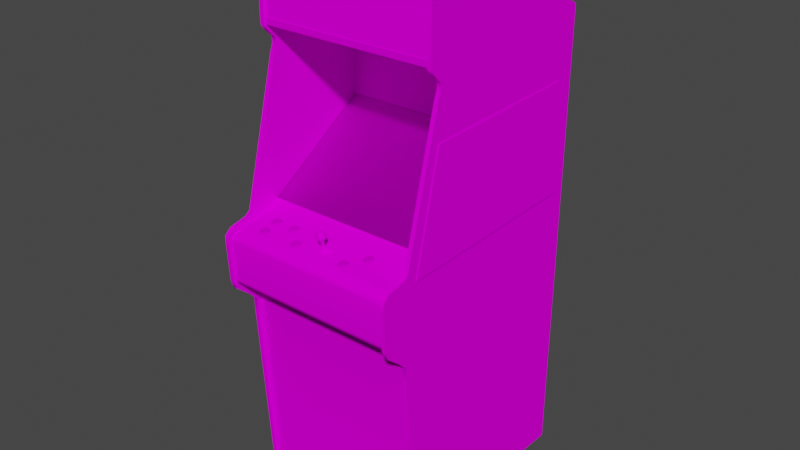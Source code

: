 # Source: junofrst_1.blend  (saved by Blender 2.93.20; exported with 4.5.12 LTS)
import bpy
from mathutils import Matrix  # noqa: F401  (used for matrix-valued properties, if any)

bpy.ops.wm.read_factory_settings(use_empty=True)
scene = bpy.context.scene
scene.name = 'Scene'

# ---- images (referenced by path relative to the original .blend; pixels are not part of the script)
import os
ASSET_DIR = os.environ.get("B2B_ASSET_DIR", "")  # directory of the original .blend (textures are referenced by path, not embedded)
HERE = os.path.dirname(os.path.abspath(__file__))  # packed textures are extracted next to this script under _unpacked/

def load_image(name, relpath, width, height, colorspace="sRGB"):
    """Load a texture the original file referenced (path relative to the .blend, or extracted next to this script)."""
    p = next((c for c in (os.path.join(HERE, relpath), os.path.join(ASSET_DIR, relpath)) if relpath and os.path.exists(c)), "")
    if p:
        img = bpy.data.images.load(p, check_existing=True)
        img.name = name
    else:  # same state as the original file: an image datablock whose file is absent (Cycles renders it pink)
        img = bpy.data.images.new(name, width, height)
        img.source = "FILE"
        img.filepath = "//" + (relpath or name)
    img.colorspace_settings.name = colorspace
    return img
img_junofrstmarqueemap_tiff = load_image('junofrstmarqueemap.TIFF', 'junofrstmarqueemap.TIFF', 1024, 1024, 'sRGB')
img_junofrstmonitormap_tiff = load_image('junofrstmonitormap.TIFF', 'junofrstmonitormap.TIFF', 1024, 1024, 'sRGB')
img_junofrstbezelglassblack_tiff = load_image('junofrstbezelglassblack.TIFF', 'junofrstbezelglassblack.TIFF', 1024, 1024, 'sRGB')
img_junofrstallmap_tiff = load_image('junofrstallmap.TIFF', 'junofrstallmap.TIFF', 1024, 1024, 'sRGB')
img_junofrstbezelmap_tiff = load_image('junofrstbezelmap.TIFF', 'junofrstbezelmap.TIFF', 1024, 1024, 'sRGB')
img_junofrstredbuttonmap_tiff = load_image('junofrstredbuttonmap.TIFF', 'junofrstredbuttonmap.TIFF', 1024, 1024, 'sRGB')

# ---- materials (node trees are filled in below, after node groups)
mat_junofrstmarquee = bpy.data.materials.new('junofrstmarquee')
mat_junofrstmarquee.use_transparent_shadow = False
mat_junofrstmarquee.roughness = 0.8807
mat_junofrstmarquee.specular_intensity = 0.0
mat_junofrstmonitor = bpy.data.materials.new('junofrstmonitor')
mat_junofrstmonitor.use_transparent_shadow = False
mat_junofrstmonitor.roughness = 0.8807
mat_junofrstmonitor.specular_intensity = 0.0
mat_junofrstbezelglass = bpy.data.materials.new('junofrstbezelglass')
mat_junofrstbezelglass.use_transparent_shadow = False
mat_junofrstbezelglass.roughness = 0.8807
mat_junofrstbezelglass.specular_intensity = 0.0
mat_junofrstall = bpy.data.materials.new('junofrstall')
mat_junofrstall.use_transparent_shadow = False
mat_junofrstall.roughness = 0.8807
mat_junofrstall.specular_intensity = 0.0
mat_junofrstbezel = bpy.data.materials.new('junofrstbezel')
mat_junofrstbezel.use_transparent_shadow = False
mat_junofrstbezel.roughness = 0.8807
mat_junofrstbezel.specular_intensity = 0.0
mat_junofrstredbutton = bpy.data.materials.new('junofrstredbutton')
mat_junofrstredbutton.use_transparent_shadow = False
mat_junofrstredbutton.roughness = 0.8807
mat_junofrstredbutton.specular_intensity = 0.0

# ---- node groups
ng_auto_smooth = bpy.data.node_groups.new('Auto Smooth', 'GeometryNodeTree')
_s = ng_auto_smooth.interface.new_socket(name='Geometry', in_out='OUTPUT', socket_type='NodeSocketGeometry')
_s = ng_auto_smooth.interface.new_socket(name='Geometry', in_out='INPUT', socket_type='NodeSocketGeometry')
_s = ng_auto_smooth.interface.new_socket(name='Angle', in_out='INPUT', socket_type='NodeSocketFloat')
_s.subtype = 'ANGLE'
_s.min_value = 0.0
_s.max_value = 3.142
ng_auto_smooth.is_modifier = True
_N = ng_auto_smooth.nodes; _L = ng_auto_smooth.links
n0 = _N.new('NodeGroupOutput'); n0.name = 'Group Output'; n0.location = (480, -100)
n1 = _N.new('NodeGroupInput'); n1.name = 'Group Input'; n1.location = (-420, -300)
n2 = _N.new('NodeGroupInput'); n2.name = 'Group Input.001'; n2.location = (-60, -100)
n3 = _N.new('GeometryNodeSetShadeSmooth'); n3.name = 'Set Shade Smooth'; n3.location = (120, -100)
n3.domain = 'EDGE'
n4 = _N.new('GeometryNodeSetShadeSmooth'); n4.name = 'Set Shade Smooth.001'; n4.location = (300, -100)
n5 = _N.new('GeometryNodeInputMeshEdgeAngle'); n5.name = 'Edge Angle'; n5.location = (-420, -220)
n6 = _N.new('GeometryNodeInputEdgeSmooth'); n6.name = 'Is Edge Smooth'; n6.location = (-60, -160)
n7 = _N.new('GeometryNodeInputShadeSmooth'); n7.name = 'Is Face Smooth'; n7.location = (-240, -340)
n8 = _N.new('FunctionNodeBooleanMath'); n8.name = 'Boolean Math'; n8.location = (-60, -220)
n9 = _N.new('FunctionNodeCompare'); n9.name = 'Compare'; n9.location = (-240, -180)
n9.operation = 'LESS_EQUAL'
_L.new(n5.outputs[0], n9.inputs[0])
_L.new(n4.outputs[0], n0.inputs[0])
_L.new(n1.outputs[1], n9.inputs[1])
_L.new(n9.outputs[0], n8.inputs[0])
_L.new(n7.outputs[0], n8.inputs[1])
_L.new(n2.outputs[0], n3.inputs[0])
_L.new(n6.outputs[0], n3.inputs[1])
_L.new(n3.outputs[0], n4.inputs[0])
_L.new(n8.outputs[0], n3.inputs[2])
n0.is_active_output = True

# ---- material node trees
mat_junofrstmarquee.use_nodes = True; mat_junofrstmarquee.node_tree.nodes.clear()
_N = mat_junofrstmarquee.node_tree.nodes; _L = mat_junofrstmarquee.node_tree.links
n0 = _N.new('ShaderNodeBsdfPrincipled'); n0.name = 'Principled BSDF'; n0.location = (10, 300)
n0.distribution = 'GGX'
n0.subsurface_method = 'BURLEY'
n0.inputs[2].default_value = 0.8807
n0.inputs[3].default_value = 1.45
n0.inputs[13].default_value = 0.0
n0.inputs[27].default_value = (0.0, 0.0, 0.0, 1.0)
n0.inputs[28].default_value = 1.0
n1 = _N.new('ShaderNodeOutputMaterial'); n1.name = 'Material Output'; n1.location = (300, 300)
n2 = _N.new('ShaderNodeTexImage'); n2.name = 'Image Texture'; n2.location = (-300, 600)
n2.image = img_junofrstmarqueemap_tiff
_L.new(n0.outputs[0], n1.inputs[0])
_L.new(n2.outputs[0], n0.inputs[0])
n1.is_active_output = True
mat_junofrstmonitor.use_nodes = True; mat_junofrstmonitor.node_tree.nodes.clear()
_N = mat_junofrstmonitor.node_tree.nodes; _L = mat_junofrstmonitor.node_tree.links
n0 = _N.new('ShaderNodeBsdfPrincipled'); n0.name = 'Principled BSDF'; n0.location = (10, 300)
n0.distribution = 'GGX'
n0.subsurface_method = 'BURLEY'
n0.inputs[2].default_value = 0.8807
n0.inputs[3].default_value = 1.45
n0.inputs[13].default_value = 0.0
n0.inputs[27].default_value = (0.0, 0.0, 0.0, 1.0)
n0.inputs[28].default_value = 1.0
n1 = _N.new('ShaderNodeOutputMaterial'); n1.name = 'Material Output'; n1.location = (300, 300)
n2 = _N.new('ShaderNodeTexImage'); n2.name = 'Image Texture'; n2.location = (-300, 600)
n2.image = img_junofrstmonitormap_tiff
_L.new(n0.outputs[0], n1.inputs[0])
_L.new(n2.outputs[0], n0.inputs[0])
n1.is_active_output = True
mat_junofrstbezelglass.use_nodes = True; mat_junofrstbezelglass.node_tree.nodes.clear()
_N = mat_junofrstbezelglass.node_tree.nodes; _L = mat_junofrstbezelglass.node_tree.links
n0 = _N.new('ShaderNodeBsdfPrincipled'); n0.name = 'Principled BSDF'; n0.location = (10, 300)
n0.distribution = 'GGX'
n0.subsurface_method = 'BURLEY'
n0.inputs[2].default_value = 0.8807
n0.inputs[3].default_value = 1.45
n0.inputs[4].default_value = 0.2
n0.inputs[13].default_value = 0.0
n0.inputs[27].default_value = (0.0, 0.0, 0.0, 1.0)
n0.inputs[28].default_value = 1.0
n1 = _N.new('ShaderNodeOutputMaterial'); n1.name = 'Material Output'; n1.location = (300, 300)
n2 = _N.new('ShaderNodeTexImage'); n2.name = 'Image Texture'; n2.location = (-300, 600)
n2.image = img_junofrstbezelglassblack_tiff
_L.new(n0.outputs[0], n1.inputs[0])
_L.new(n2.outputs[0], n0.inputs[0])
n1.is_active_output = True
mat_junofrstall.use_nodes = True; mat_junofrstall.node_tree.nodes.clear()
_N = mat_junofrstall.node_tree.nodes; _L = mat_junofrstall.node_tree.links
n0 = _N.new('ShaderNodeBsdfPrincipled'); n0.name = 'Principled BSDF'; n0.location = (10, 300)
n0.distribution = 'GGX'
n0.subsurface_method = 'BURLEY'
n0.inputs[2].default_value = 0.8807
n0.inputs[3].default_value = 1.45
n0.inputs[13].default_value = 0.0
n0.inputs[27].default_value = (0.0, 0.0, 0.0, 1.0)
n0.inputs[28].default_value = 1.0
n1 = _N.new('ShaderNodeOutputMaterial'); n1.name = 'Material Output'; n1.location = (300, 300)
n2 = _N.new('ShaderNodeTexImage'); n2.name = 'Image Texture'; n2.location = (-300, 600)
n2.image = img_junofrstallmap_tiff
_L.new(n0.outputs[0], n1.inputs[0])
_L.new(n2.outputs[0], n0.inputs[0])
n1.is_active_output = True
mat_junofrstbezel.use_nodes = True; mat_junofrstbezel.node_tree.nodes.clear()
_N = mat_junofrstbezel.node_tree.nodes; _L = mat_junofrstbezel.node_tree.links
n0 = _N.new('ShaderNodeBsdfPrincipled'); n0.name = 'Principled BSDF'; n0.location = (10, 300)
n0.distribution = 'GGX'
n0.subsurface_method = 'BURLEY'
n0.inputs[2].default_value = 0.8807
n0.inputs[3].default_value = 1.45
n0.inputs[13].default_value = 0.0
n0.inputs[27].default_value = (0.0, 0.0, 0.0, 1.0)
n0.inputs[28].default_value = 1.0
n1 = _N.new('ShaderNodeOutputMaterial'); n1.name = 'Material Output'; n1.location = (300, 300)
n2 = _N.new('ShaderNodeTexImage'); n2.name = 'Image Texture'; n2.location = (-300, 600)
n2.image = img_junofrstbezelmap_tiff
_L.new(n0.outputs[0], n1.inputs[0])
_L.new(n2.outputs[0], n0.inputs[0])
n1.is_active_output = True
mat_junofrstredbutton.use_nodes = True; mat_junofrstredbutton.node_tree.nodes.clear()
_N = mat_junofrstredbutton.node_tree.nodes; _L = mat_junofrstredbutton.node_tree.links
n0 = _N.new('ShaderNodeBsdfPrincipled'); n0.name = 'Principled BSDF'; n0.location = (10, 300)
n0.distribution = 'GGX'
n0.subsurface_method = 'BURLEY'
n0.inputs[2].default_value = 0.8807
n0.inputs[3].default_value = 1.45
n0.inputs[4].default_value = 0.7
n0.inputs[13].default_value = 0.0
n0.inputs[27].default_value = (0.0, 0.0, 0.0, 1.0)
n0.inputs[28].default_value = 1.0
n1 = _N.new('ShaderNodeOutputMaterial'); n1.name = 'Material Output'; n1.location = (300, 300)
n2 = _N.new('ShaderNodeTexImage'); n2.name = 'Image Texture'; n2.location = (-300, 600)
n2.image = img_junofrstredbuttonmap_tiff
_L.new(n0.outputs[0], n1.inputs[0])
_L.new(n2.outputs[0], n0.inputs[0])
n1.is_active_output = True

# ---- world
world_world = bpy.data.worlds.new('World'); scene.world = world_world
world_world.use_nodes = True; world_world.node_tree.nodes.clear()
_N = world_world.node_tree.nodes; _L = world_world.node_tree.links
n0 = _N.new('ShaderNodeOutputWorld'); n0.name = 'World Output'; n0.location = (300, 300)
n1 = _N.new('ShaderNodeBackground'); n1.name = 'Background'; n1.location = (10, 300)
n1.inputs[0].default_value = (0.05088, 0.05088, 0.05088, 1.0)
_L.new(n1.outputs[0], n0.inputs[0])
n0.is_active_output = True
world_world.color = (0.05088, 0.05088, 0.05088)
world_world.use_sun_shadow = False
world_world.sun_shadow_jitter_overblur = 0.0

# ---- meshes
me_junofrst = bpy.data.meshes.new('junofrst')
me_junofrst.from_pydata([(0.3175, 0.571, -0.1503), (0.09972, 0.6408, -0.1511), (0.09972, 0.571, -0.1503), (0.3175, 0.6408, -0.1511), (-0.07863, 0.0525, -0.2159), (0.02946, 0.05559, -0.2144), (0.02946, 0.1162, -0.3178), (-0.07747, -0.0166, -0.1171), (0.02946, -0.01583, -0.1155), (0.1364, 0.1135, -0.3174), (-0.07747, 0.1135, -0.3174), (0.1364, -0.0166, -0.1171), (0.1376, 0.0525, -0.2159), (0.1337, 0.1486, -0.38), (-0.07477, -0.06023, -0.0584), (0.02946, -0.06139, -0.05531), (-0.1423, -0.01738, -0.1206), (-0.07477, 0.1486, -0.38), (0.02946, 0.1513, -0.3819), (0.02946, 0.1506, -0.3823), (0.1337, 0.1482, -0.38), (-0.145, 0.04902, -0.2171), (-0.145, 0.04825, -0.2175), (-0.1423, 0.1092, -0.3163), (0.1337, -0.06023, -0.0584), (0.02946, -0.06177, -0.0557), (-0.07477, -0.06061, -0.0584), (0.2009, 0.1096, -0.3159), (0.2036, 0.04902, -0.2171), (0.2036, 0.04825, -0.2175), (0.2009, -0.01776, -0.1209), (0.2009, 0.1092, -0.3163), (-0.1335, 0.1428, -0.3723), (-0.07477, 0.1482, -0.38), (-0.1423, 0.1096, -0.3159), (0.1337, -0.06061, -0.0584), (0.2009, -0.01738, -0.1206), (0.1924, -0.05637, -0.06689), (-0.1335, -0.05637, -0.06689), (-0.1423, -0.01776, -0.1209), (0.1924, 0.1428, -0.3723), (0.1924, 0.1424, -0.3723), (-0.1335, -0.05598, -0.06651), (-0.1335, 0.1424, -0.3723), (0.1924, -0.05598, -0.06651), (0.3202, -0.05675, -0.03292), (-0.2697, 0.1907, -0.4101), (-0.2697, -0.05675, -0.03292), (0.3202, 0.1907, -0.4101), (-0.2856, 0.5219, -0.7135), (-0.2856, -1.028, 0.02151), (-0.2713, -0.05675, 0.05973), (-0.2856, -0.3586, 0.06552), (-0.2856, 0.7088, -0.0306), (-0.2713, 0.7744, -0.2256), (-0.2713, -0.3254, 0.09834), (-0.2856, 0.4096, -0.06342), (-0.2713, -0.1336, 0.1613), (-0.2713, -0.07065, 0.07633), (-0.2856, -0.2625, 0.1532), (-0.2856, -0.07065, 0.07633), (-0.2713, 0.4536, -0.07191), (-0.2713, 0.4783, -0.0445), (-0.2713, 0.7304, -0.0445), (-0.2856, -0.1336, 0.1613), (-0.2856, 0.7304, -0.0445), (-0.2713, 0.7088, -0.0306), (-0.2713, -0.3586, 0.06552), (-0.2856, -0.3254, 0.09834), (-0.2713, -1.028, 0.02151), (-0.2713, -0.4081, 0.06282), (-0.2856, -0.4081, 0.06282), (-0.2713, 0.5219, -0.7135), (-0.2713, -0.08416, 0.1396), (-0.2713, -1.044, -0.6973), (-0.2856, 0.7717, -0.2638), (-0.2856, 0.7744, -0.2256), (-0.2856, -0.08416, 0.1396), (-0.2856, 0.4536, -0.07191), (-0.2856, -1.044, -0.6973), (-0.2856, -0.05675, 0.05973), (-0.2713, 0.7717, -0.2638), (-0.2713, -0.2625, 0.1532), (-0.2856, 0.4972, -0.0306), (-0.2856, 0.4783, -0.0445), (-0.2856, -0.2872, 0.145), (-0.2713, -0.2872, 0.145), (-0.2713, 0.4972, -0.0306), (-0.2713, 0.4096, -0.06342), (-0.2856, 0.4316, -0.07191), (-0.2856, -0.1035, 0.1613), (-0.2713, 0.4316, -0.07191), (-0.2713, -0.1035, 0.1613), (0.3329, -1.028, 0.02151), (0.319, 0.5219, -0.7135), (0.319, -0.4081, 0.06282), (0.3329, 0.7717, -0.2638), (0.3329, -0.05675, 0.05973), (0.319, -0.3586, 0.06552), (0.319, -0.2872, 0.145), (0.3329, -0.3254, 0.09834), (0.319, -0.05675, 0.05973), (0.3329, -0.07065, 0.07633), (0.3329, -0.08416, 0.1396), (0.319, -0.07065, 0.07633), (0.319, 0.4536, -0.07191), (0.319, -0.08416, 0.1396), (0.3329, -0.1336, 0.1613), (0.3329, 0.4096, -0.06342), (0.3329, 0.4536, -0.07191), (0.319, -0.2625, 0.1532), (0.319, -0.3254, 0.09834), (0.319, 0.7304, -0.0445), (0.3329, 0.7088, -0.0306), (0.319, 0.7088, -0.0306), (0.3329, -0.3586, 0.06552), (0.3329, -0.4081, 0.06282), (0.3329, 0.5219, -0.7135), (0.3329, -1.044, -0.6973), (0.319, -1.028, 0.02151), (0.3329, 0.7744, -0.2256), (0.319, 0.7717, -0.2638), (0.319, 0.7744, -0.2256), (0.319, -0.1035, 0.1613), (0.319, 0.4316, -0.07191), (0.319, -1.044, -0.6973), (0.3329, 0.4316, -0.07191), (0.3329, 0.7304, -0.0445), (0.3329, -0.2625, 0.1532), (0.3329, 0.4783, -0.0445), (0.319, 0.4972, -0.0306), (0.319, 0.4783, -0.0445), (0.3329, -0.2872, 0.145), (0.3329, 0.4972, -0.0306), (0.319, 0.4096, -0.06342), (0.319, -0.1336, 0.1613), (0.3329, -0.1035, 0.1613), (0.3202, -0.06293, -0.03292), (-0.2697, 0.1845, -0.4101), (-0.2697, -0.06293, -0.03292), (0.3202, 0.1845, -0.4101), (-0.1188, -0.06911, 0.03001), (-0.1145, -0.06911, 0.03001), (-0.1138, -0.07065, 0.02344), (-0.1288, -0.07142, 0.04159), (-0.128, -0.07065, 0.03734), (-0.1335, -0.07335, 0.03464), (-0.09871, -0.07451, 0.04081), (-0.09987, -0.07335, 0.03464), (-0.1057, -0.07065, 0.03734), (-0.1057, -0.07258, 0.04545), (-0.1076, -0.07335, 0.04892), (-0.103, -0.07721, 0.05201), (-0.1304, -0.07721, 0.05201), (-0.1257, -0.07799, 0.05587), (-0.1226, -0.07374, 0.05162), (-0.1346, -0.07451, 0.04081), (-0.108, -0.07142, 0.02576), (-0.1076, -0.06988, 0.03387), (-0.1138, -0.07837, 0.0578), (-0.108, -0.07799, 0.05587), (-0.1107, -0.07374, 0.05162), (-0.1188, -0.07413, 0.05278), (-0.1199, -0.07065, 0.02344), (-0.1257, -0.07142, 0.02576), (-0.1226, -0.06949, 0.03116), (-0.1261, -0.06988, 0.03387), (-0.1188, -0.07104, 0.05355), (-0.128, -0.06949, 0.04622), (-0.1288, -0.06833, 0.04197), (-0.09987, -0.07606, 0.04661), (-0.1145, -0.07413, 0.05278), (-0.1076, -0.07027, 0.04969), (-0.1057, -0.06949, 0.04622), (-0.1076, -0.06679, 0.03464), (-0.1145, -0.06602, 0.03078), (-0.1261, -0.06679, 0.03464), (-0.1261, -0.07335, 0.04892), (-0.128, -0.07258, 0.04545), (-0.1335, -0.07606, 0.04661), (-0.1145, -0.07104, 0.05355), (-0.128, -0.06756, 0.03811), (-0.1049, -0.06833, 0.04197), (-0.1226, -0.07065, 0.0524), (-0.103, -0.0722, 0.02962), (-0.1107, -0.06949, 0.03116), (-0.1199, -0.07837, 0.0578), (-0.1304, -0.0722, 0.02962), (-0.1049, -0.07142, 0.04159), (-0.1226, -0.06602, 0.03194), (-0.1188, -0.06602, 0.03078), (-0.1107, -0.07065, 0.0524), (-0.1261, -0.07027, 0.04969), (-0.1107, -0.06602, 0.03194), (-0.1057, -0.06756, 0.03811), (-0.1995, -0.06756, 0.03811), (-0.179, -0.06679, 0.03464), (-0.2053, -0.07606, 0.04661), (-0.2022, -0.07721, 0.05201), (-0.1975, -0.07335, 0.04892), (-0.2002, -0.07142, 0.04159), (-0.1995, -0.07065, 0.03734), (-0.2053, -0.07335, 0.03464), (-0.1914, -0.07065, 0.02344), (-0.1971, -0.07142, 0.02576), (-0.1944, -0.06949, 0.03116), (-0.1906, -0.06911, 0.03001), (-0.1863, -0.06911, 0.03001), (-0.1852, -0.07065, 0.02344), (-0.1852, -0.07837, 0.0578), (-0.1794, -0.07799, 0.05587), (-0.1825, -0.07374, 0.05162), (-0.1944, -0.07374, 0.05162), (-0.1717, -0.07606, 0.04661), (-0.1705, -0.07451, 0.04081), (-0.1763, -0.07142, 0.04159), (-0.179, -0.07335, 0.04892), (-0.2064, -0.07451, 0.04081), (-0.1717, -0.07335, 0.03464), (-0.1748, -0.0722, 0.02962), (-0.179, -0.06988, 0.03387), (-0.1771, -0.07065, 0.03734), (-0.1975, -0.06679, 0.03464), (-0.1975, -0.06988, 0.03387), (-0.1906, -0.06602, 0.03078), (-0.1971, -0.07799, 0.05587), (-0.1914, -0.07837, 0.0578), (-0.1906, -0.07413, 0.05278), (-0.1794, -0.07142, 0.02576), (-0.179, -0.07027, 0.04969), (-0.1944, -0.07065, 0.0524), (-0.2002, -0.06833, 0.04197), (-0.1863, -0.06602, 0.03078), (-0.1825, -0.06602, 0.03194), (-0.1825, -0.06949, 0.03116), (-0.1863, -0.07413, 0.05278), (-0.1863, -0.07104, 0.05355), (-0.1771, -0.07258, 0.04545), (-0.1763, -0.06833, 0.04197), (-0.1995, -0.06949, 0.04622), (-0.1771, -0.06949, 0.04622), (-0.1944, -0.06602, 0.03194), (-0.1906, -0.07104, 0.05355), (-0.2022, -0.0722, 0.02962), (-0.1748, -0.07721, 0.05201), (-0.1995, -0.07258, 0.04545), (-0.1975, -0.07027, 0.04969), (-0.1771, -0.06756, 0.03811), (-0.1825, -0.07065, 0.0524), (-0.1995, -0.07914, 0.08675), (-0.1995, -0.08069, 0.09486), (-0.179, -0.08146, 0.09834), (-0.1971, -0.08262, 0.07401), (-0.2022, -0.08339, 0.07826), (-0.1975, -0.08146, 0.08251), (-0.1906, -0.08571, 0.1014), (-0.1944, -0.08532, 0.1003), (-0.1971, -0.08957, 0.1045), (-0.1771, -0.08378, 0.09409), (-0.179, -0.08455, 0.09756), (-0.1748, -0.08841, 0.1007), (-0.1825, -0.08069, 0.07981), (-0.179, -0.08146, 0.08251), (-0.1748, -0.08339, 0.07826), (-0.1717, -0.08725, 0.09525), (-0.1705, -0.08609, 0.08946), (-0.1763, -0.083, 0.08984), (-0.2022, -0.08841, 0.1007), (-0.1995, -0.08378, 0.09409), (-0.2002, -0.083, 0.08984), (-0.2064, -0.08609, 0.08946), (-0.1794, -0.08262, 0.07401), (-0.1852, -0.08223, 0.07208), (-0.1863, -0.0803, 0.07865), (-0.1944, -0.08069, 0.07981), (-0.1906, -0.0803, 0.07865), (-0.1914, -0.08223, 0.07208), (-0.1914, -0.08995, 0.1064), (-0.1852, -0.08995, 0.1064), (-0.1863, -0.08571, 0.1014), (-0.2053, -0.08455, 0.08328), (-0.1763, -0.07992, 0.09061), (-0.1825, -0.08532, 0.1003), (-0.1906, -0.08262, 0.1022), (-0.1794, -0.08957, 0.1045), (-0.1717, -0.08455, 0.08328), (-0.1995, -0.08223, 0.08598), (-0.1944, -0.0776, 0.08058), (-0.1944, -0.08223, 0.101), (-0.1975, -0.08146, 0.09834), (-0.1975, -0.08455, 0.09756), (-0.179, -0.07799, 0.08328), (-0.1771, -0.07914, 0.08675), (-0.1906, -0.07721, 0.07903), (-0.1771, -0.08223, 0.08598), (-0.1863, -0.08262, 0.1022), (-0.2053, -0.08725, 0.09525), (-0.2002, -0.07992, 0.09061), (-0.1863, -0.07721, 0.07903), (-0.1825, -0.0776, 0.08058), (-0.1975, -0.07799, 0.08328), (-0.1825, -0.08223, 0.101), (-0.1771, -0.08069, 0.09486), (-0.0601, -0.07721, 0.07903), (-0.05045, -0.07992, 0.09061), (-0.0601, -0.08571, 0.1014), (-0.06435, -0.08571, 0.1014), (-0.06551, -0.08995, 0.1064), (-0.07902, -0.08725, 0.09525), (-0.07593, -0.08841, 0.1007), (-0.07168, -0.08455, 0.09756), (-0.07361, -0.08223, 0.08598), (-0.07168, -0.08146, 0.08251), (-0.07593, -0.08339, 0.07826), (-0.05122, -0.08069, 0.09486), (-0.05122, -0.08378, 0.09409), (-0.05354, -0.08957, 0.1045), (-0.04852, -0.08841, 0.1007), (-0.05315, -0.08455, 0.09756), (-0.07361, -0.08378, 0.09409), (-0.0713, -0.08262, 0.07401), (-0.05354, -0.08262, 0.07401), (-0.05933, -0.08223, 0.07208), (-0.0601, -0.0803, 0.07865), (-0.05624, -0.08069, 0.07981), (-0.05315, -0.08146, 0.08251), (-0.05122, -0.08223, 0.08598), (-0.04543, -0.08455, 0.08328), (-0.05933, -0.08995, 0.1064), (-0.04427, -0.08609, 0.08946), (-0.07902, -0.08455, 0.08328), (-0.08018, -0.08609, 0.08946), (-0.07439, -0.083, 0.08984), (-0.06821, -0.08069, 0.07981), (-0.0601, -0.08262, 0.1022), (-0.07361, -0.07914, 0.08675), (-0.07168, -0.08146, 0.09834), (-0.05315, -0.07799, 0.08328), (-0.06435, -0.08262, 0.1022), (-0.06435, -0.0803, 0.07865), (-0.06551, -0.08223, 0.07208), (-0.07361, -0.08069, 0.09486), (-0.05122, -0.07914, 0.08675), (-0.05315, -0.08146, 0.09834), (-0.05624, -0.08532, 0.1003), (-0.04543, -0.08725, 0.09525), (-0.05045, -0.083, 0.08984), (-0.0713, -0.08957, 0.1045), (-0.04852, -0.08339, 0.07826), (-0.06821, -0.08532, 0.1003), (-0.06821, -0.0776, 0.08058), (-0.06821, -0.08223, 0.101), (-0.05624, -0.08223, 0.101), (-0.07439, -0.07992, 0.09061), (-0.06435, -0.07721, 0.07903), (-0.07168, -0.07799, 0.08328), (-0.05624, -0.0776, 0.08058), (0.1329, -0.08146, 0.09834), (0.1175, -0.08223, 0.101), (0.1372, -0.08339, 0.07826), (0.1325, -0.08262, 0.07401), (0.1294, -0.08069, 0.07981), (0.1144, -0.08146, 0.08251), (0.1175, -0.08069, 0.07981), (0.1148, -0.08262, 0.07401), (0.1256, -0.08571, 0.1014), (0.1213, -0.08571, 0.1014), (0.1206, -0.08995, 0.1064), (0.1098, -0.08339, 0.07826), (0.1067, -0.08455, 0.08328), (0.1125, -0.08223, 0.08598), (0.1329, -0.08146, 0.08251), (0.1403, -0.08725, 0.09525), (0.1414, -0.08609, 0.08946), (0.1356, -0.083, 0.08984), (0.1349, -0.08378, 0.09409), (0.1329, -0.08455, 0.09756), (0.1372, -0.08841, 0.1007), (0.1267, -0.08995, 0.1064), (0.1144, -0.08455, 0.09756), (0.1125, -0.08378, 0.09409), (0.1067, -0.08725, 0.09525), (0.1055, -0.08609, 0.08946), (0.1294, -0.0776, 0.08058), (0.1267, -0.08223, 0.07208), (0.1206, -0.08223, 0.07208), (0.1213, -0.0803, 0.07865), (0.1356, -0.07992, 0.09061), (0.1144, -0.07799, 0.08328), (0.1256, -0.07721, 0.07903), (0.1256, -0.0803, 0.07865), (0.1325, -0.08957, 0.1045), (0.1098, -0.08841, 0.1007), (0.1148, -0.08957, 0.1045), (0.1175, -0.08532, 0.1003), (0.1144, -0.08146, 0.09834), (0.1125, -0.08069, 0.09486), (0.1125, -0.07914, 0.08675), (0.1256, -0.08262, 0.1022), (0.1294, -0.08532, 0.1003), (0.1213, -0.08262, 0.1022), (0.1117, -0.083, 0.08984), (0.1349, -0.08223, 0.08598), (0.1329, -0.07799, 0.08328), (0.1403, -0.08455, 0.08328), (0.1175, -0.0776, 0.08058), (0.1213, -0.07721, 0.07903), (0.1117, -0.07992, 0.09061), (0.1349, -0.07914, 0.08675), (0.1349, -0.08069, 0.09486), (0.1294, -0.08223, 0.101), (0.1777, -0.06602, 0.03001), (0.1646, -0.06756, 0.03734), (0.185, -0.07027, 0.04892), (0.1696, -0.07065, 0.05162), (0.1816, -0.07374, 0.05085), (0.1816, -0.06949, 0.03039), (0.185, -0.06988, 0.03309), (0.1893, -0.0722, 0.02885), (0.1696, -0.06949, 0.03039), (0.1735, -0.06911, 0.02923), (0.1727, -0.07065, 0.02267), (0.1669, -0.07799, 0.0551), (0.1727, -0.07837, 0.05703), (0.1735, -0.07413, 0.05201), (0.1576, -0.07451, 0.04004), (0.1588, -0.07606, 0.04583), (0.1646, -0.07258, 0.04468), (0.1638, -0.07142, 0.04081), (0.1665, -0.06679, 0.03387), (0.1696, -0.06602, 0.03116), (0.1935, -0.07451, 0.04004), (0.1924, -0.07335, 0.03387), (0.187, -0.07065, 0.03657), (0.187, -0.07258, 0.04468), (0.185, -0.07335, 0.04815), (0.1893, -0.07721, 0.05124), (0.1847, -0.07142, 0.02499), (0.1669, -0.07142, 0.02499), (0.1696, -0.07374, 0.05085), (0.1777, -0.07104, 0.05278), (0.1816, -0.06602, 0.03116), (0.187, -0.06756, 0.03734), (0.187, -0.06949, 0.04545), (0.1619, -0.0722, 0.02885), (0.1588, -0.07335, 0.03387), (0.1646, -0.07065, 0.03657), (0.1847, -0.07799, 0.0551), (0.1777, -0.07413, 0.05201), (0.1789, -0.07837, 0.05703), (0.1665, -0.07027, 0.04892), (0.1735, -0.06602, 0.03001), (0.1777, -0.06911, 0.02923), (0.1877, -0.07142, 0.04081), (0.1665, -0.06988, 0.03309), (0.1877, -0.06833, 0.0412), (0.1646, -0.06949, 0.04545), (0.1619, -0.07721, 0.05124), (0.1789, -0.07065, 0.02267), (0.1924, -0.07606, 0.04583), (0.1665, -0.07335, 0.04815), (0.185, -0.06679, 0.03387), (0.1816, -0.07065, 0.05162), (0.1638, -0.06833, 0.0412), (0.1735, -0.07104, 0.05278), (0.3175, 0.5111, -0.03794), (0.3175, 0.7011, -0.04064), (-0.2728, 0.7011, -0.04064), (-0.2728, 0.5111, -0.03794), (0.3194, -1.025, 0.01032), (-0.2705, -1.025, 0.01032), (0.3194, -0.09034, 0.1088), (-0.2705, -0.06177, -0.01593), (-0.2705, -0.09034, 0.1088), (0.3194, -0.06177, -0.01593), (0.3194, -0.2513, 0.145), (0.3194, -0.1216, 0.1528), (0.3194, -0.342, 0.04892), (-0.2705, -0.342, 0.04892), (-0.2705, -0.1216, 0.1528), (-0.2705, -0.04363, -0.03639), (0.3194, -0.04363, -0.03639), (0.3194, -0.2695, 0.14), (-0.2705, -0.2513, 0.145), (-0.2705, -0.2695, 0.14), (0.3194, -0.09806, 0.14), (-0.2705, -0.09806, 0.14), (0.04336, -0.07644, 0.07672), (0.0449, -0.0749, 0.07015), (0.0422, -0.07297, 0.07093), (0.02058, -0.07335, 0.06398), (0.01865, -0.0749, 0.07015), (0.02135, -0.07297, 0.07093), (0.02483, -0.03629, 0.06745), (0.01981, -0.03745, 0.07208), (0.01788, -0.03127, 0.07286), (0.04452, -0.02124, 0.08328), (0.04297, -0.02008, 0.0771), (0.03873, -0.01622, 0.08058), (0.04413, -0.03745, 0.07208), (0.04567, -0.039, 0.07903), (0.04181, -0.04363, 0.07788), (0.02406, -0.03629, 0.0937), (0.03178, -0.03668, 0.09602), (0.03178, -0.0305, 0.09718), (0.03178, -0.01853, 0.07093), (0.0256, -0.01892, 0.07247), (0.02792, -0.01545, 0.07749), (0.0256, -0.02394, 0.09409), (0.03178, -0.02433, 0.09563), (0.03178, -0.01892, 0.09216), (0.04336, -0.07335, 0.06398), (0.03834, -0.0722, 0.05935), (0.03718, -0.07065, 0.06205), (0.02058, -0.07644, 0.07672), (0.02521, -0.0776, 0.08135), (0.02676, -0.0749, 0.07942), (0.04181, -0.04363, 0.08367), (0.01788, -0.039, 0.07903), (0.01981, -0.04054, 0.08598), (0.01788, -0.03513, 0.0883), (0.01595, -0.0332, 0.08058), (0.02367, -0.01699, 0.08444), (0.02483, -0.01622, 0.08058), (0.02097, -0.02008, 0.0771), (0.04567, -0.03127, 0.07286), (0.03178, -0.02317, 0.06707), (0.0395, -0.03012, 0.09486), (0.04529, -0.0251, 0.0744), (0.04722, -0.02703, 0.08212), (0.04761, -0.0332, 0.08058), (0.03178, -0.07065, 0.0605), (0.02714, -0.07297, 0.07093), (0.02792, -0.07335, 0.07286), (0.02637, -0.04672, 0.08058), (0.03641, -0.07297, 0.07093), (0.03564, -0.0722, 0.06861), (0.0229, -0.07413, 0.07595), (0.0256, -0.04594, 0.07749), (0.0368, -0.0417, 0.06938), (0.03178, -0.04131, 0.06822), (0.03178, -0.03591, 0.06552), (0.03178, -0.07181, 0.05741), (0.02521, -0.0722, 0.05935), (0.02676, -0.07065, 0.06205), (0.0229, -0.07721, 0.05355), (0.01595, -0.07914, 0.06012), (0.01749, -0.07567, 0.06166), (0.03178, -0.07799, 0.08328), (0.03834, -0.0776, 0.08135), (0.03718, -0.0749, 0.07942), (0.04104, -0.08493, 0.08405), (0.04761, -0.08339, 0.07749), (0.04645, -0.07953, 0.07788), (0.03873, -0.0417, 0.09061), (0.03178, -0.04247, 0.09255), (0.03178, -0.04633, 0.08753), (0.02174, -0.04363, 0.07788), (0.02328, -0.04479, 0.08289), (0.03834, -0.02394, 0.09409), (0.04452, -0.02664, 0.08946), (0.04181, -0.02124, 0.08907), (0.04104, -0.07413, 0.07595), (0.03873, -0.03629, 0.06745), (0.0395, -0.02394, 0.069), (0.03988, -0.02973, 0.06707), (0.03988, -0.01699, 0.08444), (0.02985, -0.01622, 0.0883), (0.0283, -0.01583, 0.08675), (0.02483, -0.01815, 0.0883), (0.02406, -0.03012, 0.09486), (0.01634, -0.02703, 0.08212), (0.01865, -0.02896, 0.08946), (0.02097, -0.02278, 0.08946), (0.02676, -0.0417, 0.06938), (0.03834, -0.01892, 0.07247), (0.03602, -0.01545, 0.07749), (0.03178, -0.0444, 0.07093), (0.03178, -0.07181, 0.06629), (0.02676, -0.04594, 0.08637), (0.0368, -0.04594, 0.08637), (0.03988, -0.03629, 0.0937), (0.0449, -0.039, 0.08675), (0.04567, -0.03282, 0.08868), (0.03564, -0.07335, 0.07286), (0.04027, -0.07413, 0.05548), (0.04645, -0.07567, 0.06166), (0.04761, -0.07914, 0.06012), (0.04876, -0.0776, 0.06977), (0.02328, -0.08107, 0.08367), (0.01749, -0.07953, 0.07788), (0.01595, -0.08339, 0.07749), (0.01518, -0.0776, 0.06977), (0.01904, -0.02124, 0.08328), (0.01865, -0.0251, 0.0744), (0.02406, -0.02973, 0.06707), (0.02328, -0.07413, 0.05548), (0.03178, -0.07374, 0.05355), (0.03178, -0.07683, 0.05124), (0.04104, -0.07721, 0.05355), (0.04027, -0.08107, 0.08367), (0.03178, -0.08146, 0.08598), (0.03178, -0.08532, 0.08637), (0.0229, -0.08493, 0.08405), (0.03178, -0.01545, 0.07672), (0.03409, -0.01506, 0.08482), (0.03371, -0.01506, 0.08598), (0.03564, -0.01583, 0.08675), (0.03757, -0.04672, 0.08058), (0.03487, -0.04749, 0.08289), (0.03409, -0.07374, 0.07479), (0.02328, -0.04247, 0.07286), (0.02483, -0.0417, 0.09061), (0.04066, -0.04247, 0.07286), (0.03602, -0.01892, 0.091), (0.03409, -0.01622, 0.0883), (0.01363, -0.08107, 0.069), (0.0229, -0.07181, 0.06591), (0.04992, -0.08107, 0.069), (0.04104, -0.07181, 0.06591), (0.03178, -0.07528, 0.08096), (0.03178, -0.02934, 0.06514), (0.02406, -0.02394, 0.069), (0.02753, -0.01545, 0.08482), (0.03409, -0.01467, 0.08135), (0.03178, -0.01429, 0.08058), (0.03178, -0.01429, 0.08289), (0.02946, -0.07374, 0.07479), (0.03178, -0.07374, 0.07517), (0.03409, -0.07181, 0.06707), (0.02792, -0.01892, 0.091), (0.02792, -0.0722, 0.06861), (0.02946, -0.07181, 0.06707), (0.03718, -0.01699, 0.08753), (0.02444, -0.07451, 0.05741), (0.03178, -0.07413, 0.05548), (0.02444, -0.08069, 0.08212), (0.01904, -0.07953, 0.07672), (0.01711, -0.0776, 0.06977), (0.04645, -0.0776, 0.06977), (0.04452, -0.07953, 0.07672), (0.03178, -0.08107, 0.08405), (0.01904, -0.07606, 0.06243), (0.04452, -0.07606, 0.06243), (0.03911, -0.07451, 0.05741), (0.03911, -0.08069, 0.08212), (0.0283, -0.01506, 0.08289), (0.02985, -0.01467, 0.08135), (0.03602, -0.01545, 0.08482), (0.03178, -0.01545, 0.08714), (0.03062, -0.01545, 0.08675), (0.02985, -0.01506, 0.08482), (0.02985, -0.01467, 0.08367), (0.03178, -0.04749, 0.08367), (0.02869, -0.04749, 0.08289), (0.03834, -0.04594, 0.07749), (0.02637, -0.04517, 0.0744), (0.02869, -0.04479, 0.07208), (0.03757, -0.04517, 0.0744), (0.03487, -0.04479, 0.07208), (0.03564, -0.01506, 0.08289), (0.03178, -0.0166, 0.08868), (0.03294, -0.01545, 0.08675), (0.03178, -0.01467, 0.08482), (0.03371, -0.01467, 0.08367), (0.03062, -0.01467, 0.08328), (0.03294, -0.01467, 0.08328), (0.02985, -0.01506, 0.08598), (0.3182, 0.3679, -0.407), (0.3182, 0.498, -0.03794), (0.3182, 0.1845, -0.407), (-0.2717, 0.3679, -0.407), (-0.2717, 0.1845, -0.407), (0.3182, 0.5196, -0.03562), (-0.2717, 0.5196, -0.03562), (-0.2717, 0.498, -0.03794), (0.3368, 0.2849, -0.06496), (0.3368, -0.0915, 0.02576), (0.3368, 0.3007, -0.651), (0.3368, -0.07297, -0.661), (-0.2717, 0.7566, -0.2653), (0.3186, 0.5003, -0.6738), (-0.2717, 0.7335, -0.2395), (0.3186, 0.7335, -0.2395), (0.3186, 0.7107, -0.03562), (-0.2717, 0.7594, -0.2279), (-0.2717, 0.7107, -0.03562), (-0.2717, 0.6991, -0.0696), (0.3186, 0.6991, -0.0696), (0.3186, 0.5092, -0.7054), (-0.2717, 0.5092, -0.7054), (0.3186, -1.05, -0.6823), (-0.2717, 0.5003, -0.6738), (-0.2717, -1.05, -0.6823), (0.3186, 0.6872, -0.03833), (-0.2717, 0.6872, -0.03833), (0.3186, 0.7594, -0.2279), (0.3186, 0.7566, -0.2653)], [], [(691, 681, 692, 693), (343, 352, 344, 318), (399, 376, 357, 410), (6, 10, 4, 5), (5, 4, 7, 8), (616, 591, 590, 592), (656, 657, 632, 631), (10, 6, 18, 17), (15, 24, 11, 8), (291, 292, 294, 262), (540, 574, 493, 541), (491, 490, 642, 638), (11, 36, 28, 12), (27, 9, 12, 28), (503, 581, 527, 504), (555, 612, 579, 556), (394, 379, 392, 393), (489, 562, 487, 488), (19, 33, 17, 18), (28, 36, 30, 29), (594, 571, 593, 524), (24, 15, 25), (26, 25, 15), (21, 34, 23, 22), (29, 31, 27, 28), (33, 43, 32, 17), (34, 32, 43, 23), (570, 572, 520, 502), (652, 665, 647, 646), (44, 24, 35), (25, 35, 24), (22, 39, 16, 21), (15, 14, 26), (38, 26, 14), (36, 44, 37, 30), (14, 42, 38), (35, 37, 44), (482, 475, 483, 484), (72, 70, 69), (49, 50, 71), (81, 88, 51), (75, 80, 56), (72, 69, 74), (49, 79, 50), (96, 100, 115, 117), (507, 604, 505, 506), (83, 53, 76), (87, 54, 66), (81, 51, 86), (75, 85, 80), (75, 68, 85), (117, 118, 125, 94), (82, 58, 57), (108, 126, 124, 134), (59, 64, 60), (122, 121, 105, 131), (589, 601, 641, 636), (51, 88, 56, 80), (476, 485, 486, 479), (323, 339, 354, 303), (76, 65, 63, 54), (64, 59, 82, 57), (61, 62, 84, 78), (103, 102, 104, 106), (690, 680, 697, 689), (60, 77, 73, 58), (57, 58, 73), (53, 83, 87, 66), (102, 97, 101, 104), (53, 65, 76), (118, 93, 119, 125), (129, 133, 130, 131), (64, 77, 60), (78, 75, 89), (142, 141, 190, 175), (61, 91, 81), (66, 54, 63), (85, 60, 80), (68, 52, 67, 55), (86, 58, 82), (57, 92, 90, 64), (86, 51, 58), (84, 83, 76), (58, 51, 80, 60), (85, 59, 60), (81, 86, 55), (62, 54, 87), (75, 56, 89), (64, 90, 77), (137, 140, 138, 139), (81, 91, 88), (451, 411, 452, 420), (57, 73, 92), (49, 71, 52), (71, 50, 69, 70), (72, 67, 70), (117, 116, 93), (94, 119, 95), (96, 108, 97), (121, 101, 134), (117, 93, 118), (94, 125, 119), (52, 68, 75, 49), (81, 55, 67, 72), (130, 114, 122), (133, 120, 113), (96, 97, 132), (121, 99, 101), (121, 111, 99), (66, 63, 65, 53), (128, 102, 107), (110, 135, 104), (61, 81, 54, 62), (76, 75, 78, 84), (162, 171, 180, 167), (62, 87, 83, 84), (471, 474, 472, 473), (59, 85, 86, 82), (122, 112, 127, 120), (107, 136, 123, 135), (109, 129, 131, 105), (686, 695, 694, 684), (467, 468, 465, 466), (45, 48, 46, 47), (107, 102, 103), (114, 130, 133, 113), (114, 112, 122), (474, 481, 480, 472), (77, 90, 92, 73), (135, 106, 104), (105, 121, 124), (398, 400, 366, 365), (95, 119, 93, 116), (109, 126, 96), (113, 120, 127), (99, 104, 101), (111, 98, 115, 100), (132, 102, 128), (293, 298, 273, 275), (132, 97, 102), (131, 130, 122), (670, 668, 671, 672), (99, 110, 104), (96, 132, 100), (129, 120, 133), (121, 134, 124), (682, 692, 681, 683), (135, 123, 106), (97, 108, 134, 101), (96, 126, 108), (107, 103, 136), (94, 95, 98), (390, 386, 406, 389), (117, 115, 116), (81, 72, 49, 75), (515, 514, 637, 636), (183, 180, 172), (553, 600, 551, 552), (221, 215, 214, 218), (641, 645, 549, 548), (460, 427, 426, 457), (495, 595, 493, 494), (421, 438, 419, 420), (201, 223, 243, 202), (424, 439, 422, 423), (257, 277, 255, 256), (452, 416, 437, 458), (234, 220, 219, 228), (175, 189, 181), (191, 180, 171, 161), (150, 188, 182, 173), (302, 251, 259, 258), (116, 115, 98, 95), (464, 414, 439, 424), (233, 196, 220, 234), (377, 372, 375, 376), (336, 341, 319, 310), (70, 67, 52, 71), (462, 440, 448, 415), (223, 201, 195, 222), (247, 238, 215, 221), (434, 453, 455, 443), (175, 172, 182), (181, 168, 183), (454, 419, 438, 444), (367, 378, 365, 366), (220, 221, 218, 219), (427, 428, 425, 426), (611, 574, 657, 656), (453, 434, 459, 431), (189, 190, 141, 165), (541, 493, 595, 621), (174, 175, 182), (356, 337, 325, 324), (175, 190, 189), (521, 520, 572, 571), (234, 207, 232, 233), (415, 435, 413, 462), (180, 191, 172), (168, 192, 183), (172, 173, 182), (174, 193, 175), (181, 169, 168), (194, 174, 182), (189, 176, 181), (183, 167, 180), (613, 539, 563, 499), (196, 232, 238), (381, 392, 379, 380), (149, 188, 147, 148), (142, 185, 157, 143), (420, 452, 458, 421), (154, 186, 162, 155), (439, 460, 457, 422), (178, 144, 156, 179), (155, 177, 153, 154), (245, 200, 217, 197), (174, 194, 149, 158), (424, 448, 440, 464), (298, 249, 288, 251), (165, 141, 163, 164), (414, 450, 460, 439), (166, 145, 181, 176), (183, 192, 177, 155), (194, 182, 188, 149), (206, 205, 241, 224), (279, 255, 277, 278), (473, 486, 485, 471), (185, 158, 184, 157), (388, 405, 363, 362), (144, 178, 168, 169), (238, 240, 237, 215), (195, 239, 230), (232, 229, 238), (229, 248, 211, 216), (232, 241, 195), (230, 236, 229), (446, 454, 444, 445), (436, 459, 434, 435), (253, 280, 286, 254), (188, 150, 170, 147), (418, 437, 416, 417), (443, 413, 435, 434), (242, 230, 212, 227), (400, 358, 394, 366), (246, 239, 245, 199), (231, 195, 201, 200), (262, 261, 299, 291), (196, 233, 232), (239, 246, 230), (229, 240, 238), (241, 222, 195), (195, 231, 239), (230, 242, 236), (247, 196, 238), (232, 224, 241), (236, 248, 229), (249, 250, 288), (397, 358, 357, 389), (510, 630, 508, 509), (344, 305, 328, 316), (310, 319, 308, 309), (361, 371, 359, 360), (339, 323, 322, 340), (619, 489, 488, 511), (346, 315, 345, 329), (276, 252, 274, 275), (363, 386, 385, 364), (307, 328, 305, 306), (326, 346, 329, 327), (352, 334, 305, 344), (291, 298, 281), (5, 12, 9, 6), (301, 295, 279, 282), (349, 310, 309, 347), (39, 38, 42, 16), (374, 402, 408, 387), (200, 245, 239, 231), (341, 353, 332, 319), (450, 456, 427, 460), (333, 312, 355, 350), (511, 488, 639, 643), (342, 304, 346, 326), (370, 362, 368, 369), (441, 461, 417, 416), (449, 447, 415, 448), (338, 351, 349, 306), (477, 482, 484, 478), (288, 295, 251), (199, 245, 197, 198), (386, 390, 384, 385), (120, 96, 121, 122), (249, 297, 250), (291, 299, 298), (298, 287, 249), (565, 621, 526, 564), (298, 251, 281), (337, 342, 326, 325), (230, 246, 199, 212), (405, 406, 386, 363), (173, 172, 151, 150), (250, 289, 288), (287, 300, 249), (292, 291, 281), (295, 301, 251), (251, 302, 281), (298, 293, 287), (288, 283, 295), (204, 243, 223, 205), (303, 343, 304), (171, 162, 186, 159), (335, 351, 343, 303), (371, 402, 404, 359), (250, 297, 269, 268), (256, 290, 267, 257), (497, 496, 529, 528), (152, 170, 150, 151), (542, 512, 644, 635), (569, 522, 593, 573), (290, 268, 296, 267), (265, 285, 294, 266), (383, 403, 371, 361), (298, 299, 261, 273), (106, 123, 136, 103), (412, 429, 454, 446), (403, 408, 402, 371), (335, 355, 312, 311), (289, 250, 268, 290), (273, 261, 271, 272), (287, 293, 275, 274), (335, 341, 351), (13, 18, 6, 9), (337, 303, 304), (351, 334, 343), (380, 401, 382, 381), (278, 284, 282, 279), (254, 274, 252, 253), (366, 394, 393, 367), (275, 273, 272, 276), (374, 375, 372, 373), (376, 399, 391, 377), (380, 379, 395, 396), (396, 407, 401, 380), (358, 395, 379, 394), (311, 332, 353, 335), (303, 350, 335), (255, 279, 295, 283), (282, 259, 251, 301), (341, 336, 351), (283, 288, 256, 255), (274, 254, 300, 287), (334, 352, 343), (342, 337, 304), (343, 314, 304), (335, 353, 341), (303, 354, 350), (350, 355, 335), (337, 356, 303), (351, 338, 334), (550, 620, 548, 549), (358, 398, 357), (312, 333, 320, 313), (324, 325, 348, 321), (448, 424, 423, 449), (327, 348, 325, 326), (266, 258, 264, 265), (260, 264, 258, 259), (570, 504, 509, 508), (610, 584, 608, 609), (10, 34, 21, 4), (389, 405, 397), (499, 563, 565, 525), (621, 595, 622, 526), (292, 281, 266, 294), (158, 185, 193, 174), (110, 99, 132, 128), (599, 598, 597, 585), (318, 344, 316, 317), (314, 343, 318, 315), (249, 300, 254, 286), (224, 232, 207, 206), (310, 349, 351, 336), (269, 286, 280, 270), (286, 269, 297, 249), (332, 311, 330, 331), (403, 389, 387), (262, 294, 285, 263), (161, 171, 159, 160), (306, 349, 347, 307), (323, 324, 321, 322), (340, 320, 333, 339), (410, 398, 365, 399), (389, 406, 405), (397, 396, 358), (358, 400, 398), (389, 357, 387), (350, 354, 339, 333), (290, 256, 288, 289), (389, 383, 361, 390), (362, 370, 397, 388), (315, 346, 304, 314), (281, 302, 258, 266), (409, 357, 376, 375), (397, 407, 396), (408, 403, 387), (357, 409, 387), (396, 395, 358), (403, 383, 389), (405, 388, 397), (398, 410, 357), (195, 230, 229, 232), (387, 409, 375, 374), (417, 433, 432, 418), (9, 27, 40, 13), (227, 212, 225, 226), (313, 330, 311, 312), (546, 616, 592, 547), (222, 241, 205, 223), (146, 156, 144, 145), (179, 153, 177, 178), (414, 440, 413), (411, 430, 412), (176, 189, 165, 166), (240, 229, 216, 237), (221, 220, 196, 247), (433, 453, 431, 432), (210, 244, 216, 211), (211, 235, 209, 210), (167, 183, 155, 162), (411, 441, 416, 452), (446, 428, 463, 412), (433, 417, 461, 442), (334, 338, 306, 305), (248, 236, 235, 211), (456, 463, 428, 427), (411, 413, 455), (412, 456, 414), (169, 181, 145, 144), (151, 161, 160, 152), (143, 163, 141, 142), (181, 183, 172, 175), (492, 617, 490, 491), (317, 345, 315, 318), (488, 487, 640, 639), (145, 166, 187, 146), (202, 217, 200, 201), (412, 414, 413, 411), (172, 191, 161, 151), (236, 242, 227, 235), (456, 450, 414), (461, 411, 455), (192, 168, 178, 177), (175, 193, 185, 142), (411, 451, 430), (440, 462, 413), (461, 441, 411), (413, 443, 455), (442, 461, 455), (412, 463, 456), (414, 464, 440), (430, 429, 412), (504, 570, 502, 503), (96, 117, 94, 121), (683, 688, 687, 682), (478, 470, 469, 477), (54, 81, 75, 76), (475, 476, 479, 483), (50, 79, 74, 69), (55, 86, 85, 68), (113, 127, 112, 114), (655, 658, 613, 501), (547, 596, 545, 546), (270, 296, 268, 269), (591, 603, 589, 590), (519, 518, 557, 558), (530, 525, 528, 529), (604, 576, 575, 505), (590, 589, 636, 637), (665, 626, 625, 647), (620, 516, 515, 548), (638, 642, 547, 592), (598, 545, 596, 597), (34, 10, 17, 32), (584, 535, 655, 608), (559, 509, 504, 527), (407, 397, 370, 401), (12, 5, 8, 11), (656, 538, 557, 611), (573, 593, 571, 572), (538, 656, 631, 532), (624, 660, 498, 576), (198, 225, 212, 199), (533, 532, 492, 537), (205, 206, 203, 204), (617, 544, 543, 490), (634, 642, 490, 543), (524, 593, 522, 523), (487, 549, 645, 640), (637, 638, 592, 590), (18, 13, 20, 19), (607, 648, 605, 606), (571, 594, 495, 521), (666, 626, 665, 663), (588, 586, 643, 639), (215, 237, 213, 214), (303, 356, 324, 323), (36, 11, 24, 44), (373, 404, 402, 374), (603, 602, 601, 589), (577, 659, 629, 578), (556, 580, 554, 555), (553, 588, 639, 640), (500, 582, 517, 501), (532, 631, 617, 492), (632, 578, 531, 544), (534, 538, 532, 533), (430, 451, 420, 419), (534, 654, 579, 558), (581, 503, 555, 554), (390, 361, 360, 384), (533, 627, 654, 534), (643, 644, 512, 511), (516, 620, 628, 627), (556, 579, 654, 653), (519, 612, 502, 520), (514, 491, 638, 637), (319, 332, 331, 308), (594, 622, 595, 495), (658, 655, 535, 536), (364, 368, 362, 363), (646, 623, 651, 652), (650, 667, 568, 567), (581, 554, 582, 583), (419, 454, 429, 430), (574, 611, 494, 493), (621, 565, 563, 541), (498, 566, 496, 497), (679, 678, 676, 677), (552, 618, 588, 553), (509, 559, 614, 510), (494, 518, 521, 495), (602, 551, 600, 601), (13, 40, 41, 20), (513, 619, 511, 512), (615, 661, 510, 614), (626, 666, 624, 625), (527, 581, 583, 560), (508, 573, 572, 570), (535, 584, 562, 489), (536, 629, 659, 658), (664, 605, 648, 660), (560, 529, 496, 561), (606, 662, 615, 607), (208, 203, 206, 207), (611, 557, 518, 494), (148, 184, 158, 149), (259, 282, 284, 260), (573, 508, 630, 569), (226, 209, 235, 227), (164, 187, 166, 165), (618, 587, 586, 588), (207, 234, 228, 208), (399, 365, 378, 391), (541, 563, 539, 540), (14, 15, 8, 7), (501, 613, 499, 500), (576, 498, 497, 575), (561, 614, 559), (661, 567, 630, 510), (635, 644, 585, 597), (538, 534, 558, 557), (98, 111, 121, 94), (667, 651, 623, 568), (610, 628, 620, 550), (109, 96, 120, 129), (578, 629, 513, 531), (645, 641, 601, 600), (647, 625, 604, 507), (646, 647, 507, 523), (559, 527, 560, 561), (4, 21, 16, 7), (587, 599, 585, 586), (609, 608, 517, 580), (612, 555, 503, 502), (564, 528, 525, 565), (520, 521, 518, 519), (567, 661, 649, 650), (549, 487, 562, 550), (633, 566, 648), (517, 582, 554, 580), (576, 604, 625, 624), (529, 560, 583, 530), (642, 634, 596, 547), (609, 653, 628, 610), (607, 615, 614), (614, 561, 633), (263, 271, 261, 262), (635, 634, 543, 542), (548, 515, 636, 641), (526, 622, 506, 505), (505, 575, 564, 526), (516, 537, 514, 515), (523, 507, 506, 524), (442, 455, 453, 433), (528, 564, 575, 497), (42, 14, 7, 16), (428, 446, 445, 425), (237, 216, 244, 213), (544, 531, 542, 543), (653, 609, 580, 556), (569, 630, 567, 568), (568, 623, 522, 569), (491, 514, 537, 492), (369, 382, 401, 370), (558, 579, 612, 519), (597, 596, 634, 635), (574, 540, 577, 657), (658, 659, 539, 613), (627, 533, 537, 516), (489, 619, 536, 535), (640, 645, 600, 553), (582, 500, 530, 583), (524, 506, 622, 594), (525, 530, 500, 499), (629, 536, 619, 513), (660, 648, 566, 498), (608, 655, 501, 517), (512, 542, 531, 513), (623, 646, 523, 522), (631, 632, 544, 617), (653, 654, 627, 628), (578, 632, 657, 577), (586, 585, 644, 643), (650, 649, 663), (584, 610, 550, 562), (659, 577, 540, 539), (605, 664, 663), (660, 624, 666), (566, 633, 561, 496), (665, 652, 651, 663), (31, 41, 40, 27), (662, 649, 661, 615), (648, 607, 633), (614, 633, 607), (667, 650, 663), (664, 666, 663), (666, 664, 660), (651, 667, 663), (606, 605, 663), (662, 606, 663), (649, 662, 663), (689, 691, 693, 690), (72, 74, 79, 49), (675, 671, 668, 669), (435, 415, 447, 436), (674, 675, 669, 673), (126, 109, 105, 124), (135, 110, 128, 107), (696, 697, 680, 685), (684, 696, 685, 686), (91, 61, 78, 89), (100, 132, 99, 111), (89, 56, 88, 91), (0, 3, 1, 2)])
me_junofrst.polygons.foreach_set('use_smooth', [True] * 664)
me_junofrst.polygons.foreach_set('material_index', [3, 5, 5, 1, 1, 3, 3, 1, 1, 5, 3, 3, 1, 1, 3, 3, 5, 3, 1, 1, 3, 1, 1, 1, 1, 1, 1, 3, 3, 1, 1, 1, 1, 1, 1, 1, 1, 3, 3, 3, 3, 3, 3, 3, 3, 3, 3, 3, 3, 3, 3, 3, 3, 3, 3, 3, 3, 3, 3, 5, 3, 3, 3, 3, 3, 3, 3, 3, 3, 3, 3, 3, 3, 3, 5, 3, 3, 3, 3, 3, 3, 3, 3, 3, 3, 3, 3, 3, 3, 4, 3, 5, 3, 3, 3, 3, 3, 3, 3, 3, 3, 3, 3, 3, 3, 3, 3, 3, 3, 3, 3, 3, 3, 3, 5, 3, 3, 3, 3, 3, 3, 3, 0, 2, 3, 3, 3, 3, 3, 3, 3, 5, 3, 3, 3, 3, 3, 3, 5, 3, 3, 3, 3, 3, 3, 3, 3, 3, 3, 3, 3, 3, 5, 3, 3, 3, 5, 3, 5, 3, 5, 3, 5, 5, 5, 5, 5, 5, 5, 5, 5, 5, 3, 5, 5, 5, 5, 3, 5, 5, 5, 5, 5, 5, 5, 5, 5, 5, 3, 5, 5, 3, 5, 5, 5, 3, 5, 5, 5, 5, 5, 5, 5, 5, 5, 5, 3, 5, 5, 5, 5, 5, 5, 5, 5, 5, 5, 5, 5, 5, 5, 5, 5, 5, 5, 5, 5, 3, 5, 5, 5, 5, 5, 5, 5, 5, 5, 5, 5, 5, 5, 5, 5, 5, 5, 5, 5, 5, 5, 5, 5, 5, 5, 5, 5, 5, 5, 5, 5, 3, 5, 5, 5, 5, 3, 5, 5, 5, 5, 5, 5, 5, 1, 5, 5, 1, 5, 5, 5, 5, 5, 3, 5, 5, 5, 5, 5, 3, 5, 5, 5, 3, 5, 5, 5, 3, 5, 5, 5, 5, 5, 5, 5, 5, 5, 5, 5, 5, 5, 5, 5, 5, 5, 5, 5, 3, 5, 3, 3, 5, 5, 5, 5, 3, 5, 5, 5, 5, 5, 5, 5, 1, 5, 5, 5, 5, 5, 5, 5, 5, 5, 5, 5, 5, 5, 5, 5, 5, 5, 5, 5, 5, 5, 5, 5, 5, 5, 5, 5, 3, 5, 5, 5, 5, 5, 5, 5, 3, 3, 1, 5, 3, 3, 5, 5, 3, 3, 5, 5, 5, 5, 5, 5, 5, 5, 5, 5, 5, 5, 5, 5, 5, 5, 5, 5, 5, 5, 5, 5, 5, 5, 5, 5, 5, 5, 5, 5, 5, 5, 5, 5, 5, 5, 1, 5, 5, 3, 5, 5, 5, 5, 5, 5, 5, 5, 5, 5, 5, 5, 5, 5, 5, 5, 5, 5, 5, 5, 5, 5, 5, 5, 3, 5, 3, 5, 5, 5, 5, 5, 5, 5, 5, 5, 5, 5, 5, 5, 5, 5, 5, 5, 3, 3, 3, 3, 3, 3, 3, 3, 3, 3, 3, 5, 3, 3, 3, 3, 3, 3, 3, 3, 3, 1, 3, 3, 5, 1, 3, 3, 3, 3, 5, 3, 5, 3, 3, 3, 3, 3, 1, 3, 3, 3, 3, 5, 5, 1, 5, 3, 3, 3, 3, 3, 3, 3, 3, 5, 3, 3, 5, 3, 3, 3, 3, 3, 3, 5, 3, 3, 5, 3, 3, 3, 5, 3, 3, 3, 3, 3, 3, 3, 3, 1, 3, 3, 3, 3, 3, 3, 3, 3, 3, 3, 5, 3, 5, 5, 3, 5, 5, 3, 5, 5, 3, 1, 3, 3, 3, 3, 3, 3, 3, 3, 3, 3, 3, 3, 3, 3, 3, 1, 3, 3, 3, 3, 3, 3, 3, 3, 3, 3, 3, 3, 3, 3, 3, 5, 3, 3, 3, 3, 3, 3, 5, 3, 1, 5, 5, 3, 3, 3, 3, 3, 5, 3, 3, 3, 3, 3, 3, 3, 3, 3, 3, 3, 3, 3, 3, 3, 3, 3, 3, 3, 3, 3, 3, 3, 3, 3, 3, 1, 3, 3, 3, 3, 3, 3, 3, 3, 3, 3, 3, 3, 3, 5, 3, 3, 3, 3, 3, 3, 3, 3, 0])
_uv = me_junofrst.uv_layers.new(name='UVMap')
_uv.uv.foreach_set('vector', [0.5391, 0.5335, 0.5447, 0.5335, 0.5447, 0.5307, 0.5391, 0.5307, 0.7595, 0.3074, 0.6702, 0.2349, 0.6702, 0.2349, 0.7595, 0.3074, 0.6702, 0.2349, 0.7595, 0.3074, 0.7595, 0.3074, 0.6702, 0.2349, 0.5, 0.7791, 0.2237, 0.7763, 0.2209, 0.5, 0.5, 0.5, 0.5, 0.5, 0.2209, 0.5, 0.2237, 0.2237, 0.5, 0.2209, 0.8433, 0.7847, 0.8433, 0.7847, 0.8433, 0.7847, 0.8433, 0.7847, 0.8405, 0.7847, 0.8405, 0.7847, 0.8405, 0.7847, 0.8405, 0.7847, 0.2237, 0.7763, 0.5, 0.7791, 0.5, 0.9493, 0.2321, 0.9409, 0.5, 0.05068, 0.7679, 0.05905, 0.7763, 0.2237, 0.5, 0.2209, 0.7595, 0.7288, 0.8154, 0.6284, 0.8154, 0.6284, 0.7595, 0.7288, 0.8405, 0.7847, 0.8405, 0.7847, 0.8405, 0.7847, 0.8405, 0.7847, 0.8433, 0.7847, 0.8433, 0.7847, 0.8433, 0.7847, 0.8433, 0.7847, 0.7763, 0.2237, 0.9409, 0.2321, 0.9493, 0.5, 0.7791, 0.5, 0.9409, 0.7679, 0.7763, 0.7763, 0.7791, 0.5, 0.9493, 0.5, 0.8405, 0.7847, 0.8405, 0.7847, 0.8405, 0.7847, 0.8405, 0.7847, 0.8405, 0.7847, 0.8405, 0.7847, 0.8405, 0.7847, 0.8405, 0.7847, 0.3353, 0.2349, 0.246, 0.3074, 0.1205, 0.2014, 0.2544, 0.09254, 0.8405, 0.7847, 0.8405, 0.7847, 0.8405, 0.7847, 0.8405, 0.7847, 0.5, 0.9493, 0.2321, 0.9409, 0.2321, 0.9409, 0.5, 0.9493, 0.9493, 0.5, 0.9409, 0.2321, 0.9409, 0.2321, 0.9493, 0.5, 0.8433, 0.7847, 0.8433, 0.7847, 0.8433, 0.7847, 0.8433, 0.7847, 0.7679, 0.05905, 0.5, 0.05068, 0.5, 0.05068, 0.2321, 0.05905, 0.5, 0.05068, 0.5, 0.05068, 0.05068, 0.5, 0.05905, 0.7679, 0.05905, 0.7679, 0.05068, 0.5, 0.9493, 0.5, 0.9409, 0.7679, 0.9409, 0.7679, 0.9493, 0.5, 0.2321, 0.9409, 0.08138, 0.9186, 0.08138, 0.9186, 0.2321, 0.9409, 0.05905, 0.7679, 0.08138, 0.9186, 0.08138, 0.9186, 0.05905, 0.7679, 0.8405, 0.7847, 0.8433, 0.7847, 0.8433, 0.7847, 0.8405, 0.7847, 0.8405, 0.7847, 0.8405, 0.7847, 0.8405, 0.7847, 0.8405, 0.7847, 0.9186, 0.08138, 0.7679, 0.05905, 0.7679, 0.05905, 0.5, 0.05068, 0.7679, 0.05905, 0.7679, 0.05905, 0.05068, 0.5, 0.05905, 0.2321, 0.05905, 0.2321, 0.05068, 0.5, 0.5, 0.05068, 0.2321, 0.05905, 0.2321, 0.05905, 0.08138, 0.08138, 0.2321, 0.05905, 0.2321, 0.05905, 0.9409, 0.2321, 0.9186, 0.08138, 0.9186, 0.08138, 0.9409, 0.2321, 0.2321, 0.05905, 0.08138, 0.08138, 0.08138, 0.08138, 0.7679, 0.05905, 0.9186, 0.08138, 0.9186, 0.08138, 0.6005, 0.003238, 0.62, 0.003238, 0.62, 0.4972, 0.6005, 0.4972, 0.5502, 0.5419, 0.553, 0.5391, 0.553, 0.5391, 0.00882, 0.86, 0.3967, 0.0144, 0.4163, 0.3521, 0.5502, 0.5419, 0.5502, 0.5391, 0.5502, 0.5391, 0.246, 0.9968, 0.4163, 0.5447, 0.3521, 0.7986, 0.5502, 0.5419, 0.553, 0.5391, 0.553, 0.5419, 0.00882, 0.86, 0.01719, 0.006029, 0.3967, 0.0144, 0.246, 0.9856, 0.433, 0.3912, 0.4163, 0.3744, 0.00882, 0.8516, 0.8405, 0.7847, 0.8405, 0.7847, 0.8405, 0.7847, 0.8405, 0.7847, 0.3688, 0.8461, 0.3688, 0.9605, 0.2656, 0.9968, 0.5502, 0.5391, 0.5502, 0.5419, 0.5502, 0.5391, 0.5502, 0.5419, 0.5502, 0.5391, 0.5502, 0.5391, 0.246, 0.9968, 0.4609, 0.4191, 0.4163, 0.5447, 0.246, 0.9968, 0.4358, 0.3967, 0.4609, 0.4191, 0.5698, 0.5447, 0.5558, 0.5447, 0.5558, 0.5447, 0.5698, 0.5447, 0.5502, 0.5391, 0.5502, 0.5391, 0.5502, 0.5391, 0.5614, 0.5391, 0.5614, 0.5391, 0.5614, 0.5391, 0.5614, 0.5391, 0.4637, 0.4302, 0.4693, 0.5028, 0.4246, 0.5363, 0.5726, 0.5419, 0.5726, 0.5419, 0.5698, 0.5419, 0.5698, 0.5391, 0.8405, 0.7847, 0.8405, 0.7847, 0.8405, 0.7847, 0.8405, 0.7847, 0.5558, 0.5474, 0.5558, 0.5474, 0.5558, 0.5474, 0.5558, 0.5474, 0.7568, 0.003238, 0.7791, 0.003238, 0.7791, 0.4972, 0.7568, 0.4972, 0.5614, 0.8405, 0.4442, 0.8405, 0.4442, 0.8405, 0.5614, 0.8405, 0.5586, 0.5474, 0.5558, 0.5474, 0.5558, 0.5474, 0.5586, 0.5474, 0.5558, 0.5447, 0.5558, 0.5447, 0.5558, 0.5419, 0.5558, 0.5419, 0.553, 0.5391, 0.553, 0.5391, 0.553, 0.5391, 0.553, 0.5391, 0.5614, 0.5391, 0.5614, 0.5391, 0.5614, 0.5391, 0.5614, 0.5391, 0.5447, 0.5335, 0.5419, 0.5335, 0.5419, 0.5335, 0.5447, 0.5335, 0.5558, 0.5447, 0.5558, 0.5447, 0.5558, 0.5419, 0.5558, 0.5419, 0.5502, 0.5391, 0.5502, 0.5391, 0.5502, 0.5391, 0.5558, 0.5447, 0.5558, 0.5447, 0.5558, 0.5419, 0.5558, 0.5419, 0.5614, 0.5391, 0.5614, 0.5391, 0.5614, 0.5391, 0.5614, 0.5391, 0.3688, 0.9605, 0.3605, 0.9716, 0.2656, 0.9968, 0.5614, 0.5447, 0.5558, 0.5447, 0.5558, 0.5447, 0.5614, 0.5447, 0.567, 0.5335, 0.567, 0.5335, 0.567, 0.5335, 0.567, 0.5335, 0.4693, 0.5028, 0.4581, 0.5279, 0.4246, 0.5363, 0.3465, 0.8209, 0.246, 0.9968, 0.3465, 0.8098, 0.5614, 0.8405, 0.4442, 0.8405, 0.4442, 0.8405, 0.5614, 0.8405, 0.5502, 0.5391, 0.5502, 0.5391, 0.5502, 0.5419, 0.5502, 0.5391, 0.5502, 0.5419, 0.5502, 0.5391, 0.4609, 0.4191, 0.4246, 0.5363, 0.4163, 0.5447, 0.553, 0.5391, 0.5502, 0.5391, 0.5502, 0.5391, 0.553, 0.5391, 0.5502, 0.5391, 0.5502, 0.5391, 0.5502, 0.5391, 0.5558, 0.5419, 0.5558, 0.5419, 0.5558, 0.5447, 0.5558, 0.5447, 0.5502, 0.5391, 0.5502, 0.5391, 0.5502, 0.5391, 0.3605, 0.8349, 0.3688, 0.8461, 0.2656, 0.9968, 0.5558, 0.5419, 0.5558, 0.5419, 0.5558, 0.5447, 0.5558, 0.5447, 0.4609, 0.4191, 0.4637, 0.4302, 0.4246, 0.5363, 0.5502, 0.5419, 0.5502, 0.5391, 0.5502, 0.5391, 0.5502, 0.5391, 0.5502, 0.5419, 0.5502, 0.5391, 0.246, 0.9968, 0.3521, 0.7986, 0.3465, 0.8098, 0.4693, 0.5028, 0.4693, 0.5195, 0.4581, 0.5279, 0.9996, 0.000447, 0.9996, 0.9996, 0.000447, 0.9996, 0.000447, 0.000447, 0.5502, 0.5419, 0.5502, 0.5391, 0.5502, 0.5391, 0.4442, 0.8405, 0.5614, 0.8405, 0.5614, 0.8405, 0.4442, 0.8405, 0.5502, 0.5391, 0.5502, 0.5391, 0.5502, 0.5391, 0.00882, 0.86, 0.4163, 0.3521, 0.4191, 0.38, 0.5642, 0.5502, 0.5614, 0.5502, 0.5614, 0.5502, 0.5642, 0.5502, 0.5502, 0.5419, 0.5502, 0.5391, 0.553, 0.5391, 0.00882, 0.8516, 0.4163, 0.3493, 0.3939, 0.01161, 0.5698, 0.5447, 0.5558, 0.5391, 0.5614, 0.5391, 0.246, 0.9856, 0.3493, 0.7902, 0.4135, 0.5391, 0.5726, 0.5419, 0.5642, 0.5391, 0.5698, 0.5419, 0.00882, 0.8516, 0.3939, 0.01161, 0.01998, 0.003238, 0.5698, 0.5447, 0.5558, 0.5447, 0.5558, 0.5391, 0.4191, 0.38, 0.4358, 0.3967, 0.246, 0.9968, 0.00882, 0.86, 0.5502, 0.5419, 0.5502, 0.5391, 0.5502, 0.5391, 0.5502, 0.5419, 0.5698, 0.5391, 0.5698, 0.5391, 0.5726, 0.5419, 0.366, 0.8377, 0.2656, 0.9884, 0.366, 0.9521, 0.246, 0.9856, 0.4135, 0.5391, 0.4581, 0.4135, 0.5726, 0.5419, 0.5614, 0.5391, 0.5642, 0.5391, 0.5726, 0.5419, 0.5614, 0.5391, 0.5614, 0.5391, 0.5558, 0.5419, 0.5558, 0.5419, 0.5558, 0.5447, 0.5558, 0.5447, 0.4609, 0.4274, 0.4219, 0.5307, 0.4665, 0.4972, 0.5642, 0.5391, 0.5642, 0.5391, 0.5642, 0.5391, 0.5502, 0.5391, 0.5502, 0.5419, 0.5502, 0.5419, 0.5502, 0.5391, 0.2656, 0.9968, 0.246, 0.9968, 0.3465, 0.8209, 0.3605, 0.8349, 0.4442, 0.1958, 0.5614, 0.1958, 0.5614, 0.1958, 0.4442, 0.1958, 0.553, 0.5391, 0.553, 0.5391, 0.553, 0.5391, 0.553, 0.5391, 0.8154, 0.006029, 0.9689, 0.006029, 0.9689, 0.5, 0.8154, 0.5, 0.5558, 0.5447, 0.5558, 0.5447, 0.5558, 0.5419, 0.5558, 0.5419, 0.567, 0.5447, 0.5698, 0.5447, 0.5698, 0.5447, 0.567, 0.5447, 0.5586, 0.5391, 0.5586, 0.5391, 0.5586, 0.5391, 0.5586, 0.5391, 0.567, 0.5335, 0.567, 0.5335, 0.567, 0.5335, 0.567, 0.5335, 0.5112, 0.4916, 0.4833, 0.4916, 0.4833, 0.00882, 0.5112, 0.00882, 0.000447, 0.9996, 0.000447, 0.000447, 0.9996, 0.000447, 0.9996, 0.9996, 0.000447, 0.000447, 0.9996, 0.000447, 0.9996, 0.9996, 0.000447, 0.9996, 0.4665, 0.4972, 0.4219, 0.5307, 0.4553, 0.5223, 0.5586, 0.5391, 0.5558, 0.5391, 0.5558, 0.5391, 0.5586, 0.5391, 0.5698, 0.5391, 0.5726, 0.5391, 0.5726, 0.5419, 0.9689, 0.006029, 0.994, 0.006029, 0.994, 0.5, 0.9689, 0.5, 0.5558, 0.5447, 0.5558, 0.5447, 0.5558, 0.5419, 0.5558, 0.5419, 0.5642, 0.5391, 0.5642, 0.5391, 0.5642, 0.5391, 0.5698, 0.5419, 0.5726, 0.5419, 0.5698, 0.5419, 0.5614, 0.1958, 0.4442, 0.1958, 0.4442, 0.1958, 0.5614, 0.1958, 0.5558, 0.5447, 0.5614, 0.5447, 0.5614, 0.5447, 0.5558, 0.5447, 0.3437, 0.8154, 0.3437, 0.8014, 0.246, 0.9856, 0.366, 0.9521, 0.2656, 0.9884, 0.3605, 0.9633, 0.5614, 0.5391, 0.5642, 0.5391, 0.5642, 0.5391, 0.567, 0.5335, 0.567, 0.5335, 0.567, 0.5335, 0.567, 0.5335, 0.4581, 0.4135, 0.4219, 0.5307, 0.4609, 0.4274, 0.4442, 0.8405, 0.5614, 0.8405, 0.5614, 0.8405, 0.4442, 0.8405, 0.4581, 0.4135, 0.4135, 0.5391, 0.4219, 0.5307, 0.5698, 0.5391, 0.5698, 0.5391, 0.5726, 0.5419, 0.9912, 0.5893, 0.9912, 0.7288, 0.4833, 0.7288, 0.4833, 0.5893, 0.5614, 0.5391, 0.5642, 0.5391, 0.5642, 0.5391, 0.246, 0.9856, 0.4581, 0.4135, 0.433, 0.3912, 0.3605, 0.8265, 0.2656, 0.9884, 0.366, 0.8377, 0.5726, 0.5419, 0.5698, 0.5419, 0.5698, 0.5419, 0.5419, 0.5335, 0.5391, 0.5335, 0.5391, 0.5335, 0.5419, 0.5335, 0.5642, 0.5391, 0.5642, 0.5391, 0.5642, 0.5391, 0.5558, 0.5391, 0.5614, 0.5391, 0.5614, 0.5391, 0.5558, 0.5391, 0.246, 0.9856, 0.3437, 0.8014, 0.3493, 0.7902, 0.4665, 0.4972, 0.4553, 0.5223, 0.4665, 0.514, 0.5698, 0.5447, 0.5614, 0.5391, 0.5614, 0.5391, 0.5614, 0.8405, 0.4442, 0.8405, 0.4442, 0.8405, 0.5614, 0.8405, 0.00882, 0.8516, 0.4163, 0.3744, 0.4163, 0.3493, 0.5586, 0.5474, 0.5586, 0.5474, 0.5586, 0.5474, 0.5586, 0.5474, 0.8405, 0.7847, 0.8433, 0.7847, 0.8433, 0.7847, 0.8405, 0.7847, 0.3353, 0.2349, 0.5614, 0.1958, 0.7595, 0.3074, 0.8405, 0.7847, 0.8405, 0.7847, 0.8405, 0.7847, 0.8377, 0.7847, 0.8154, 0.6284, 0.8377, 0.5167, 1.002, 0.5167, 0.9716, 0.6842, 0.8405, 0.7847, 0.8405, 0.7847, 0.8405, 0.7847, 0.8405, 0.7847, 0.246, 0.3074, 0.1902, 0.4051, 0.03394, 0.3493, 0.1205, 0.2014, 0.8433, 0.7847, 0.8405, 0.7847, 0.8405, 0.7847, 0.8433, 0.7847, 0.4163, 0.9996, 0.2544, 0.9409, 0.3353, 0.8014, 0.4442, 0.8405, 0.1902, 0.6284, 0.246, 0.7288, 0.1205, 0.8321, 0.03394, 0.6842, 0.4442, 0.1958, 0.3353, 0.2349, 0.2544, 0.09254, 0.4163, 0.03394, 0.2544, 0.09254, 0.4163, 0.03394, 0.4442, 0.1958, 0.3353, 0.2349, 0.5614, 0.8405, 0.6702, 0.8014, 0.7512, 0.9409, 0.5893, 0.9996, 0.6702, 0.8014, 0.7595, 0.7288, 0.8851, 0.8321, 0.7512, 0.9409, 0.5614, 0.8405, 0.3353, 0.8014, 0.1902, 0.6284, 0.6702, 0.2349, 0.5614, 0.1958, 0.5614, 0.1958, 0.6702, 0.2349, 0.8154, 0.4051, 0.8377, 0.5167, 0.8377, 0.5167, 0.8154, 0.4051, 0.8154, 0.4051, 0.7595, 0.3074, 0.7595, 0.3074, 0.8154, 0.4051, 0.5558, 0.5447, 0.5558, 0.5447, 0.5558, 0.5447, 0.5558, 0.5447, 0.4442, 0.1958, 0.3353, 0.2349, 0.3353, 0.2349, 0.4442, 0.1958, 0.6702, 0.8014, 0.7595, 0.7288, 0.7595, 0.7288, 0.6702, 0.8014, 0.8851, 0.2014, 0.9716, 0.3493, 0.8154, 0.4051, 0.7595, 0.3074, 0.246, 0.3074, 0.1902, 0.4051, 0.1902, 0.4051, 0.246, 0.3074, 0.5642, 0.5502, 0.5642, 0.5502, 0.5642, 0.5502, 0.5642, 0.5502, 0.6702, 0.2349, 0.5614, 0.1958, 0.5614, 0.1958, 0.6702, 0.2349, 0.246, 0.7288, 0.1902, 0.6284, 0.1902, 0.6284, 0.246, 0.7288, 0.8154, 0.6284, 0.8377, 0.5167, 0.8377, 0.5167, 0.8154, 0.6284, 0.8154, 0.4051, 0.8377, 0.5167, 0.8377, 0.5167, 0.8154, 0.4051, 0.5614, 0.8405, 0.7595, 0.3074, 0.8377, 0.5167, 0.1902, 0.6284, 0.1902, 0.4051, 0.3353, 0.2349, 0.246, 0.7288, 0.3353, 0.8014, 0.2544, 0.9409, 0.1205, 0.8321, 0.4163, 0.03394, 0.5893, 0.03394, 0.5614, 0.1958, 0.4442, 0.1958, 0.7595, 0.7288, 0.8154, 0.6284, 0.9716, 0.6842, 0.8851, 0.8321, 0.1902, 0.4051, 0.1679, 0.5167, 0.003238, 0.5167, 0.03394, 0.3493, 0.8405, 0.7847, 0.8405, 0.7847, 0.8405, 0.7847, 0.8405, 0.7847, 0.8377, 0.5167, 0.8154, 0.4051, 0.9716, 0.3493, 1.002, 0.5167, 0.3353, 0.8014, 0.4442, 0.8405, 0.4442, 0.8405, 0.3353, 0.8014, 0.8405, 0.7847, 0.8405, 0.7847, 0.8405, 0.7847, 0.8405, 0.7847, 0.7595, 0.7288, 0.5614, 0.8405, 0.8377, 0.5167, 0.6702, 0.8014, 0.7595, 0.7288, 0.7595, 0.7288, 0.6702, 0.8014, 0.5614, 0.8405, 0.4442, 0.8405, 0.3353, 0.8014, 0.8433, 0.7847, 0.8433, 0.7847, 0.8433, 0.7847, 0.8433, 0.7847, 0.6702, 0.8014, 0.5614, 0.8405, 0.5614, 0.8405, 0.6702, 0.8014, 0.6702, 0.2349, 0.7595, 0.3074, 0.7595, 0.3074, 0.6702, 0.2349, 0.5614, 0.1958, 0.6702, 0.2349, 0.7595, 0.3074, 0.1902, 0.4051, 0.246, 0.3074, 0.3353, 0.2349, 0.7595, 0.3074, 0.8154, 0.4051, 0.8377, 0.5167, 0.7595, 0.7288, 0.6702, 0.8014, 0.5614, 0.8405, 0.1902, 0.6284, 0.1679, 0.5167, 0.1902, 0.4051, 0.8154, 0.6284, 0.7595, 0.7288, 0.8377, 0.5167, 0.3353, 0.8014, 0.246, 0.7288, 0.1902, 0.6284, 0.3353, 0.2349, 0.4442, 0.1958, 0.5614, 0.1958, 0.8405, 0.7847, 0.8405, 0.7847, 0.8405, 0.7847, 0.8405, 0.7847, 0.7595, 0.7288, 0.5614, 0.8405, 0.8377, 0.5167, 0.03394, 0.3493, 0.1205, 0.2014, 0.246, 0.3074, 0.1902, 0.4051, 0.8154, 0.6284, 0.8377, 0.5167, 1.002, 0.5167, 0.9716, 0.6842, 0.5614, 0.8405, 0.6702, 0.8014, 0.7512, 0.9409, 0.5893, 0.9996, 0.4442, 0.8405, 0.5614, 0.8405, 0.5893, 0.9996, 0.4163, 0.9996, 0.2544, 0.09254, 0.4163, 0.03394, 0.4442, 0.1958, 0.3353, 0.2349, 0.3353, 0.2349, 0.246, 0.3074, 0.1205, 0.2014, 0.2544, 0.09254, 0.1902, 0.4051, 0.1679, 0.5167, 0.003238, 0.5167, 0.03394, 0.3493, 0.3353, 0.2349, 0.246, 0.3074, 0.1205, 0.2014, 0.2544, 0.09254, 0.1902, 0.4051, 0.1679, 0.5167, 0.003238, 0.5167, 0.03394, 0.3493, 0.7595, 0.7288, 0.8154, 0.6284, 0.8154, 0.6284, 0.7595, 0.7288, 0.4442, 0.1958, 0.5614, 0.1958, 0.5614, 0.1958, 0.4442, 0.1958, 0.5614, 0.8405, 0.1902, 0.6284, 0.3353, 0.2349, 0.7595, 0.3074, 0.3353, 0.8014, 0.4442, 0.8405, 0.4163, 0.9996, 0.2544, 0.9409, 0.3353, 0.2349, 0.246, 0.3074, 0.246, 0.3074, 0.3353, 0.2349, 0.246, 0.7288, 0.1902, 0.6284, 0.1902, 0.6284, 0.246, 0.7288, 0.3353, 0.2349, 0.246, 0.3074, 0.246, 0.3074, 0.3353, 0.2349, 0.8154, 0.6284, 0.8377, 0.5167, 0.8377, 0.5167, 0.8154, 0.6284, 0.4442, 0.8405, 0.3353, 0.8014, 0.3353, 0.8014, 0.4442, 0.8405, 0.5614, 0.1958, 0.4442, 0.1958, 0.4163, 0.03394, 0.5893, 0.03394, 0.8154, 0.5, 0.7791, 0.5, 0.7791, 0.006029, 0.8154, 0.006029, 0.6702, 0.8014, 0.7595, 0.7288, 0.8851, 0.8321, 0.7512, 0.9409, 0.246, 0.7288, 0.3353, 0.8014, 0.3353, 0.8014, 0.246, 0.7288, 0.1679, 0.5167, 0.1902, 0.4051, 0.1902, 0.4051, 0.1679, 0.5167, 0.8377, 0.5167, 0.8154, 0.4051, 0.8154, 0.4051, 0.8377, 0.5167, 0.1902, 0.6284, 0.1902, 0.4051, 0.3353, 0.2349, 0.5614, 0.8405, 0.7595, 0.3074, 0.8377, 0.5167, 0.7595, 0.3074, 0.6702, 0.2349, 0.6702, 0.2349, 0.7595, 0.3074, 0.5614, 0.8405, 0.3353, 0.8014, 0.1902, 0.6284, 0.3353, 0.2349, 0.5614, 0.1958, 0.7595, 0.3074, 0.1902, 0.6284, 0.246, 0.7288, 0.1205, 0.8321, 0.03394, 0.6842, 0.8851, 0.2014, 0.9716, 0.3493, 0.8154, 0.4051, 0.7595, 0.3074, 0.1205, 0.8321, 0.03394, 0.6842, 0.1902, 0.6284, 0.246, 0.7288, 0.8377, 0.5167, 0.8154, 0.4051, 0.9716, 0.3493, 1.002, 0.5167, 0.8851, 0.8321, 0.7512, 0.9409, 0.6702, 0.8014, 0.7595, 0.7288, 0.8154, 0.4051, 0.7595, 0.3074, 0.7595, 0.3074, 0.8154, 0.4051, 0.4442, 0.1958, 0.3353, 0.2349, 0.3353, 0.2349, 0.4442, 0.1958, 0.4442, 0.1958, 0.3353, 0.2349, 0.3353, 0.2349, 0.4442, 0.1958, 0.246, 0.3074, 0.1902, 0.4051, 0.1902, 0.4051, 0.246, 0.3074, 0.1679, 0.5167, 0.1902, 0.6284, 0.1902, 0.6284, 0.1679, 0.5167, 0.7595, 0.7288, 0.6702, 0.8014, 0.6702, 0.8014, 0.7595, 0.7288, 0.7595, 0.7288, 0.6702, 0.8014, 0.5614, 0.8405, 0.1902, 0.4051, 0.246, 0.3074, 0.3353, 0.2349, 0.7595, 0.3074, 0.8154, 0.4051, 0.8377, 0.5167, 0.3353, 0.8014, 0.246, 0.7288, 0.1902, 0.6284, 0.1902, 0.6284, 0.1679, 0.5167, 0.1902, 0.4051, 0.3353, 0.2349, 0.4442, 0.1958, 0.5614, 0.1958, 0.8154, 0.6284, 0.7595, 0.7288, 0.8377, 0.5167, 0.5614, 0.8405, 0.4442, 0.8405, 0.3353, 0.8014, 0.5614, 0.1958, 0.6702, 0.2349, 0.7595, 0.3074, 0.1902, 0.6284, 0.1902, 0.4051, 0.3353, 0.2349, 0.1902, 0.6284, 0.3353, 0.2349, 0.7595, 0.3074, 0.5614, 0.8405, 0.8405, 0.7847, 0.8405, 0.7847, 0.8405, 0.7847, 0.8405, 0.7847, 0.6702, 0.2349, 0.5614, 0.1958, 0.5893, 0.03394, 0.7512, 0.09254, 0.246, 0.3074, 0.1902, 0.4051, 0.03394, 0.3493, 0.1205, 0.2014, 0.6702, 0.8014, 0.7595, 0.7288, 0.8851, 0.8321, 0.7512, 0.9409, 0.4442, 0.8405, 0.5614, 0.8405, 0.5893, 0.9996, 0.4163, 0.9996, 0.8405, 0.7847, 0.8405, 0.7847, 0.8405, 0.7847, 0.8405, 0.7847, 0.8377, 0.5167, 0.8154, 0.4051, 0.9716, 0.3493, 1.002, 0.5167, 0.4163, 0.9996, 0.2544, 0.9409, 0.3353, 0.8014, 0.4442, 0.8405, 0.3353, 0.8014, 0.4442, 0.8405, 0.4163, 0.9996, 0.2544, 0.9409, 0.4163, 0.03394, 0.5893, 0.03394, 0.5614, 0.1958, 0.4442, 0.1958, 0.8154, 0.6284, 0.8377, 0.5167, 1.002, 0.5167, 0.9716, 0.6842, 0.6702, 0.2349, 0.5614, 0.1958, 0.5614, 0.1958, 0.6702, 0.2349, 0.7595, 0.7288, 0.5614, 0.8405, 0.8377, 0.5167, 0.5, 0.5, 0.7791, 0.5, 0.7763, 0.7763, 0.5, 0.7791, 0.6702, 0.2349, 0.5614, 0.1958, 0.5614, 0.1958, 0.6702, 0.2349, 0.3353, 0.2349, 0.246, 0.3074, 0.1205, 0.2014, 0.2544, 0.09254, 0.05905, 0.2321, 0.08138, 0.08138, 0.08138, 0.08138, 0.05905, 0.2321, 0.8377, 0.5167, 0.8154, 0.6284, 0.8154, 0.6284, 0.8377, 0.5167, 0.1679, 0.5167, 0.1902, 0.4051, 0.1902, 0.4051, 0.1679, 0.5167, 0.1902, 0.4051, 0.1679, 0.5167, 0.1679, 0.5167, 0.1902, 0.4051, 0.246, 0.3074, 0.1902, 0.4051, 0.1902, 0.4051, 0.246, 0.3074, 0.3353, 0.8014, 0.246, 0.7288, 0.246, 0.7288, 0.3353, 0.8014, 0.8405, 0.7847, 0.8405, 0.7847, 0.8405, 0.7847, 0.8405, 0.7847, 0.8154, 0.6284, 0.8377, 0.5167, 0.8377, 0.5167, 0.8154, 0.6284, 0.1902, 0.6284, 0.246, 0.7288, 0.1205, 0.8321, 0.03394, 0.6842, 0.6702, 0.8014, 0.7595, 0.7288, 0.7595, 0.7288, 0.6702, 0.8014, 0.5893, 0.03394, 0.7512, 0.09254, 0.6702, 0.2349, 0.5614, 0.1958, 0.4442, 0.1958, 0.3353, 0.2349, 0.3353, 0.2349, 0.4442, 0.1958, 0.5279, 0.003238, 0.5977, 0.003238, 0.5977, 0.5, 0.5279, 0.5, 0.3353, 0.2349, 0.5614, 0.1958, 0.7595, 0.3074, 0.246, 0.3074, 0.1902, 0.4051, 0.03394, 0.3493, 0.1205, 0.2014, 0.4442, 0.8405, 0.5614, 0.8405, 0.5893, 0.9996, 0.4163, 0.9996, 0.567, 0.5447, 0.567, 0.5447, 0.567, 0.5447, 0.567, 0.5447, 0.1902, 0.6284, 0.1679, 0.5167, 0.1902, 0.4051, 0.7595, 0.7288, 0.6702, 0.8014, 0.5614, 0.8405, 0.5614, 0.8405, 0.3353, 0.8014, 0.1902, 0.6284, 0.8405, 0.7847, 0.8405, 0.7847, 0.8405, 0.7847, 0.8405, 0.7847, 0.5614, 0.8405, 0.7595, 0.3074, 0.8377, 0.5167, 0.7595, 0.7288, 0.8154, 0.6284, 0.8154, 0.6284, 0.7595, 0.7288, 0.3353, 0.2349, 0.246, 0.3074, 0.246, 0.3074, 0.3353, 0.2349, 0.3353, 0.8014, 0.4442, 0.8405, 0.4442, 0.8405, 0.3353, 0.8014, 0.8154, 0.4051, 0.7595, 0.3074, 0.7595, 0.3074, 0.8154, 0.4051, 0.1902, 0.4051, 0.246, 0.3074, 0.3353, 0.2349, 0.3353, 0.8014, 0.246, 0.7288, 0.1902, 0.6284, 0.8154, 0.6284, 0.7595, 0.7288, 0.8377, 0.5167, 0.5614, 0.1958, 0.6702, 0.2349, 0.7595, 0.3074, 0.7595, 0.3074, 0.8154, 0.4051, 0.8377, 0.5167, 0.5614, 0.8405, 0.4442, 0.8405, 0.3353, 0.8014, 0.3353, 0.2349, 0.4442, 0.1958, 0.5614, 0.1958, 0.2544, 0.9409, 0.1205, 0.8321, 0.246, 0.7288, 0.3353, 0.8014, 0.5614, 0.8405, 0.7595, 0.3074, 0.8377, 0.5167, 0.5614, 0.1958, 0.4442, 0.1958, 0.4163, 0.03394, 0.5893, 0.03394, 0.1902, 0.6284, 0.3353, 0.2349, 0.7595, 0.3074, 0.5614, 0.8405, 0.7595, 0.7288, 0.8154, 0.6284, 0.9716, 0.6842, 0.8851, 0.8321, 0.1902, 0.4051, 0.1679, 0.5167, 0.1679, 0.5167, 0.1902, 0.4051, 0.3353, 0.2349, 0.246, 0.3074, 0.1205, 0.2014, 0.2544, 0.09254, 0.8405, 0.7847, 0.8405, 0.7847, 0.8405, 0.7847, 0.8405, 0.7847, 0.8851, 0.2014, 0.9716, 0.3493, 0.8154, 0.4051, 0.7595, 0.3074, 0.8405, 0.7847, 0.8405, 0.7847, 0.8405, 0.7847, 0.8405, 0.7847, 0.8405, 0.7847, 0.8405, 0.7847, 0.8433, 0.7847, 0.8433, 0.7847, 0.246, 0.3074, 0.1902, 0.4051, 0.03394, 0.3493, 0.1205, 0.2014, 1.002, 0.5167, 0.9716, 0.6842, 0.8154, 0.6284, 0.8377, 0.5167, 0.6702, 0.8014, 0.7595, 0.7288, 0.7595, 0.7288, 0.6702, 0.8014, 0.5614, 0.8405, 0.6702, 0.8014, 0.6702, 0.8014, 0.5614, 0.8405, 0.5614, 0.5391, 0.5614, 0.5391, 0.5614, 0.5391, 0.5614, 0.5391, 0.1902, 0.6284, 0.246, 0.7288, 0.246, 0.7288, 0.1902, 0.6284, 0.7595, 0.7288, 0.8154, 0.6284, 0.8154, 0.6284, 0.7595, 0.7288, 0.1902, 0.6284, 0.246, 0.7288, 0.246, 0.7288, 0.1902, 0.6284, 0.246, 0.3074, 0.1902, 0.4051, 0.1902, 0.4051, 0.246, 0.3074, 0.5614, 0.8405, 0.6702, 0.8014, 0.7512, 0.9409, 0.5893, 0.9996, 0.3353, 0.8014, 0.4442, 0.8405, 0.4442, 0.8405, 0.3353, 0.8014, 0.1902, 0.6284, 0.1902, 0.4051, 0.3353, 0.2349, 0.7679, 0.9409, 0.5, 0.9493, 0.5, 0.7791, 0.7763, 0.7763, 0.7595, 0.7288, 0.5614, 0.8405, 0.8377, 0.5167, 0.3353, 0.2349, 0.5614, 0.1958, 0.7595, 0.3074, 0.1902, 0.4051, 0.1679, 0.5167, 0.003238, 0.5167, 0.03394, 0.3493, 0.5893, 0.03394, 0.7512, 0.09254, 0.6702, 0.2349, 0.5614, 0.1958, 0.246, 0.7288, 0.3353, 0.8014, 0.2544, 0.9409, 0.1205, 0.8321, 0.4442, 0.1958, 0.3353, 0.2349, 0.2544, 0.09254, 0.4163, 0.03394, 0.4442, 0.8405, 0.5614, 0.8405, 0.5893, 0.9996, 0.4163, 0.9996, 0.8377, 0.5167, 0.8154, 0.4051, 0.9716, 0.3493, 1.002, 0.5167, 0.7595, 0.3074, 0.6702, 0.2349, 0.7512, 0.09254, 0.8851, 0.2014, 0.1902, 0.4051, 0.246, 0.3074, 0.246, 0.3074, 0.1902, 0.4051, 0.1902, 0.4051, 0.1679, 0.5167, 0.1679, 0.5167, 0.1902, 0.4051, 0.3353, 0.2349, 0.246, 0.3074, 0.246, 0.3074, 0.3353, 0.2349, 0.1902, 0.6284, 0.1679, 0.5167, 0.1679, 0.5167, 0.1902, 0.6284, 0.5614, 0.8405, 0.3353, 0.8014, 0.1902, 0.6284, 0.4442, 0.1958, 0.5614, 0.1958, 0.5614, 0.1958, 0.4442, 0.1958, 0.6702, 0.2349, 0.7595, 0.3074, 0.7595, 0.3074, 0.6702, 0.2349, 0.1902, 0.4051, 0.246, 0.3074, 0.3353, 0.2349, 0.4442, 0.1958, 0.3353, 0.2349, 0.3353, 0.2349, 0.4442, 0.1958, 0.3353, 0.8014, 0.246, 0.7288, 0.246, 0.7288, 0.3353, 0.8014, 0.5614, 0.1958, 0.6702, 0.2349, 0.7595, 0.3074, 0.8154, 0.6284, 0.7595, 0.7288, 0.8377, 0.5167, 0.7595, 0.3074, 0.8154, 0.4051, 0.8377, 0.5167, 0.1902, 0.6284, 0.1679, 0.5167, 0.1902, 0.4051, 0.5614, 0.8405, 0.4442, 0.8405, 0.3353, 0.8014, 0.3353, 0.8014, 0.246, 0.7288, 0.1902, 0.6284, 0.7595, 0.7288, 0.6702, 0.8014, 0.5614, 0.8405, 0.3353, 0.2349, 0.4442, 0.1958, 0.5614, 0.1958, 0.8405, 0.7847, 0.8405, 0.7847, 0.8405, 0.7847, 0.8405, 0.7847, 0.3353, 0.2349, 0.5614, 0.1958, 0.7595, 0.3074, 0.246, 0.7288, 0.3353, 0.8014, 0.2544, 0.9409, 0.1205, 0.8321, 0.6702, 0.8014, 0.7595, 0.7288, 0.8851, 0.8321, 0.7512, 0.9409, 0.5614, 0.1958, 0.4442, 0.1958, 0.4163, 0.03394, 0.5893, 0.03394, 0.9716, 0.6842, 0.8851, 0.8321, 0.7595, 0.7288, 0.8154, 0.6284, 0.8377, 0.5167, 0.8154, 0.4051, 0.9716, 0.3493, 1.002, 0.5167, 0.8851, 0.2014, 0.9716, 0.3493, 0.8154, 0.4051, 0.7595, 0.3074, 0.8405, 0.7847, 0.8405, 0.7847, 0.8405, 0.7847, 0.8405, 0.7847, 0.8405, 0.7847, 0.8405, 0.7847, 0.8405, 0.7847, 0.8405, 0.7847, 0.2237, 0.7763, 0.05905, 0.7679, 0.05068, 0.5, 0.2209, 0.5, 0.5614, 0.8405, 0.3353, 0.8014, 0.1902, 0.6284, 0.8405, 0.7847, 0.8405, 0.7847, 0.8405, 0.7847, 0.8405, 0.7847, 0.8405, 0.7847, 0.8405, 0.7847, 0.8405, 0.7847, 0.8405, 0.7847, 0.8154, 0.6284, 0.8377, 0.5167, 0.8377, 0.5167, 0.8154, 0.6284, 0.7595, 0.7288, 0.6702, 0.8014, 0.6702, 0.8014, 0.7595, 0.7288, 0.5586, 0.5391, 0.5586, 0.5391, 0.5586, 0.5391, 0.5586, 0.5391, 0.8405, 0.7847, 0.8405, 0.7847, 0.8405, 0.7847, 0.8405, 0.7847, 0.7595, 0.3074, 0.6702, 0.2349, 0.7512, 0.09254, 0.8851, 0.2014, 0.8154, 0.4051, 0.7595, 0.3074, 0.7595, 0.3074, 0.8154, 0.4051, 0.1902, 0.6284, 0.246, 0.7288, 0.246, 0.7288, 0.1902, 0.6284, 0.4442, 0.8405, 0.5614, 0.8405, 0.5614, 0.8405, 0.4442, 0.8405, 0.246, 0.3074, 0.3353, 0.2349, 0.3353, 0.2349, 0.246, 0.3074, 0.1679, 0.5167, 0.1902, 0.6284, 0.03394, 0.6842, 0.003238, 0.5167, 0.1902, 0.6284, 0.1679, 0.5167, 0.1679, 0.5167, 0.1902, 0.6284, 0.1679, 0.5167, 0.1902, 0.6284, 0.03394, 0.6842, 0.003238, 0.5167, 0.7595, 0.7288, 0.5614, 0.8405, 0.8377, 0.5167, 0.7595, 0.7288, 0.8154, 0.6284, 0.9716, 0.6842, 0.8851, 0.8321, 0.6702, 0.2349, 0.5614, 0.1958, 0.5893, 0.03394, 0.7512, 0.09254, 0.4442, 0.1958, 0.3353, 0.2349, 0.2544, 0.09254, 0.4163, 0.03394, 0.5614, 0.8405, 0.6702, 0.8014, 0.7512, 0.9409, 0.5893, 0.9996, 0.4163, 0.9996, 0.2544, 0.9409, 0.3353, 0.8014, 0.4442, 0.8405, 0.6702, 0.2349, 0.5614, 0.1958, 0.5614, 0.1958, 0.6702, 0.2349, 0.5614, 0.8405, 0.4442, 0.8405, 0.3353, 0.8014, 0.1902, 0.6284, 0.1902, 0.4051, 0.3353, 0.2349, 0.3353, 0.2349, 0.4442, 0.1958, 0.5614, 0.1958, 0.5614, 0.8405, 0.7595, 0.3074, 0.8377, 0.5167, 0.3353, 0.8014, 0.4442, 0.8405, 0.4442, 0.8405, 0.3353, 0.8014, 0.246, 0.3074, 0.3353, 0.2349, 0.3353, 0.2349, 0.246, 0.3074, 0.5614, 0.8405, 0.6702, 0.8014, 0.6702, 0.8014, 0.5614, 0.8405, 0.246, 0.7288, 0.1902, 0.6284, 0.1902, 0.6284, 0.246, 0.7288, 0.8154, 0.4051, 0.8377, 0.5167, 0.8377, 0.5167, 0.8154, 0.4051, 0.8377, 0.5167, 0.8154, 0.4051, 0.8154, 0.4051, 0.8377, 0.5167, 0.8154, 0.4051, 0.7595, 0.3074, 0.7595, 0.3074, 0.8154, 0.4051, 0.1902, 0.6284, 0.1679, 0.5167, 0.1902, 0.4051, 0.8154, 0.6284, 0.7595, 0.7288, 0.8377, 0.5167, 0.7595, 0.3074, 0.8154, 0.4051, 0.8377, 0.5167, 0.1902, 0.4051, 0.246, 0.3074, 0.3353, 0.2349, 0.7595, 0.7288, 0.6702, 0.8014, 0.5614, 0.8405, 0.3353, 0.8014, 0.246, 0.7288, 0.1902, 0.6284, 0.5614, 0.1958, 0.6702, 0.2349, 0.7595, 0.3074, 0.1902, 0.6284, 0.3353, 0.2349, 0.7595, 0.3074, 0.5614, 0.8405, 0.8377, 0.5167, 0.8154, 0.4051, 0.8154, 0.4051, 0.8377, 0.5167, 0.7595, 0.7288, 0.8154, 0.6284, 0.9716, 0.6842, 0.8851, 0.8321, 0.7763, 0.7763, 0.9409, 0.7679, 0.9186, 0.9186, 0.7679, 0.9409, 0.4442, 0.1958, 0.3353, 0.2349, 0.2544, 0.09254, 0.4163, 0.03394, 0.1205, 0.8321, 0.03394, 0.6842, 0.1902, 0.6284, 0.246, 0.7288, 0.8433, 0.7847, 0.8433, 0.7847, 0.8433, 0.7847, 0.8433, 0.7847, 0.246, 0.7288, 0.3353, 0.8014, 0.3353, 0.8014, 0.246, 0.7288, 0.03394, 0.6842, 0.003238, 0.5167, 0.1679, 0.5167, 0.1902, 0.6284, 0.03394, 0.3493, 0.1205, 0.2014, 0.246, 0.3074, 0.1902, 0.4051, 0.3353, 0.2349, 0.5614, 0.1958, 0.7595, 0.3074, 0.5614, 0.8405, 0.3353, 0.8014, 0.1902, 0.6284, 0.246, 0.7288, 0.3353, 0.8014, 0.3353, 0.8014, 0.246, 0.7288, 0.8154, 0.4051, 0.7595, 0.3074, 0.7595, 0.3074, 0.8154, 0.4051, 0.8154, 0.6284, 0.7595, 0.7288, 0.7595, 0.7288, 0.8154, 0.6284, 0.8154, 0.6284, 0.8377, 0.5167, 1.002, 0.5167, 0.9716, 0.6842, 0.7512, 0.09254, 0.8851, 0.2014, 0.7595, 0.3074, 0.6702, 0.2349, 0.6702, 0.2349, 0.5614, 0.1958, 0.5893, 0.03394, 0.7512, 0.09254, 0.4442, 0.1958, 0.3353, 0.2349, 0.3353, 0.2349, 0.4442, 0.1958, 0.5614, 0.8405, 0.6702, 0.8014, 0.6702, 0.8014, 0.5614, 0.8405, 0.1902, 0.6284, 0.1679, 0.5167, 0.1679, 0.5167, 0.1902, 0.6284, 0.8154, 0.6284, 0.7595, 0.7288, 0.7595, 0.7288, 0.8154, 0.6284, 0.5614, 0.1958, 0.4442, 0.1958, 0.4442, 0.1958, 0.5614, 0.1958, 0.6702, 0.2349, 0.5614, 0.1958, 0.5614, 0.1958, 0.6702, 0.2349, 0.1902, 0.4051, 0.1679, 0.5167, 0.1679, 0.5167, 0.1902, 0.4051, 0.5614, 0.8405, 0.7595, 0.3074, 0.8377, 0.5167, 0.1902, 0.6284, 0.1902, 0.4051, 0.3353, 0.2349, 0.1679, 0.5167, 0.1902, 0.6284, 0.1902, 0.6284, 0.1679, 0.5167, 0.7595, 0.3074, 0.6702, 0.2349, 0.7512, 0.09254, 0.8851, 0.2014, 0.5893, 0.9996, 0.4163, 0.9996, 0.4442, 0.8405, 0.5614, 0.8405, 0.1902, 0.6284, 0.3353, 0.2349, 0.7595, 0.3074, 0.5614, 0.8405, 0.8433, 0.7847, 0.8405, 0.7847, 0.8433, 0.7847, 0.8433, 0.7847, 0.8851, 0.2014, 0.9716, 0.3493, 0.8154, 0.4051, 0.7595, 0.3074, 0.8405, 0.7847, 0.8405, 0.7847, 0.8405, 0.7847, 0.8405, 0.7847, 0.1902, 0.6284, 0.246, 0.7288, 0.1205, 0.8321, 0.03394, 0.6842, 0.03394, 0.6842, 0.003238, 0.5167, 0.1679, 0.5167, 0.1902, 0.6284, 0.1902, 0.6284, 0.3353, 0.2349, 0.7595, 0.3074, 0.5614, 0.8405, 0.7595, 0.3074, 0.6702, 0.2349, 0.6702, 0.2349, 0.7595, 0.3074, 0.5614, 0.1958, 0.4442, 0.1958, 0.4442, 0.1958, 0.5614, 0.1958, 0.1902, 0.4051, 0.246, 0.3074, 0.3353, 0.2349, 0.7595, 0.7288, 0.5614, 0.8405, 0.8377, 0.5167, 0.246, 0.3074, 0.1902, 0.4051, 0.1902, 0.4051, 0.246, 0.3074, 0.5614, 0.8405, 0.6702, 0.8014, 0.6702, 0.8014, 0.5614, 0.8405, 0.5614, 0.8405, 0.4442, 0.8405, 0.3353, 0.8014, 0.5614, 0.1958, 0.6702, 0.2349, 0.7595, 0.3074, 0.7595, 0.7288, 0.6702, 0.8014, 0.5614, 0.8405, 0.7595, 0.3074, 0.8154, 0.4051, 0.8377, 0.5167, 0.8154, 0.6284, 0.7595, 0.7288, 0.8377, 0.5167, 0.1902, 0.6284, 0.1679, 0.5167, 0.1902, 0.4051, 0.3353, 0.2349, 0.4442, 0.1958, 0.5614, 0.1958, 0.3353, 0.8014, 0.246, 0.7288, 0.1902, 0.6284, 0.8405, 0.7847, 0.8405, 0.7847, 0.8405, 0.7847, 0.8405, 0.7847, 0.567, 0.5447, 0.5642, 0.5447, 0.5642, 0.5447, 0.567, 0.5447, 0.5419, 0.5335, 0.5419, 0.5335, 0.5419, 0.5335, 0.5419, 0.5335, 0.4833, 0.9968, 0.4833, 0.7372, 0.994, 0.7372, 0.994, 0.9968, 0.5586, 0.5474, 0.5586, 0.5474, 0.5586, 0.5474, 0.5586, 0.5474, 0.62, 0.003238, 0.7568, 0.003238, 0.7568, 0.4972, 0.62, 0.4972, 0.5642, 0.5474, 0.5614, 0.5474, 0.5614, 0.5474, 0.5642, 0.5474, 0.553, 0.5391, 0.553, 0.5391, 0.553, 0.5391, 0.553, 0.5391, 0.5586, 0.5391, 0.5586, 0.5391, 0.5586, 0.5391, 0.5586, 0.5391, 0.8405, 0.7847, 0.8405, 0.7847, 0.8405, 0.7847, 0.8405, 0.7847, 0.8433, 0.7847, 0.8405, 0.7847, 0.8405, 0.7847, 0.8433, 0.7847, 0.003238, 0.5167, 0.03394, 0.3493, 0.1902, 0.4051, 0.1679, 0.5167, 0.8433, 0.7847, 0.8405, 0.7847, 0.8405, 0.7847, 0.8433, 0.7847, 0.8433, 0.7847, 0.8433, 0.7847, 0.8433, 0.7847, 0.8405, 0.7847, 0.8377, 0.7847, 0.8405, 0.7847, 0.8405, 0.7847, 0.8405, 0.7847, 0.8405, 0.7847, 0.8405, 0.7847, 0.8405, 0.7847, 0.8405, 0.7847, 0.8433, 0.7847, 0.8405, 0.7847, 0.8405, 0.7847, 0.8433, 0.7847, 0.8405, 0.7847, 0.8405, 0.7847, 0.8405, 0.7847, 0.8405, 0.7847, 0.8405, 0.7847, 0.8405, 0.7847, 0.8405, 0.7847, 0.8405, 0.7847, 0.8433, 0.7847, 0.8433, 0.7847, 0.8433, 0.7847, 0.8433, 0.7847, 0.8405, 0.7847, 0.8405, 0.7847, 0.8405, 0.7847, 0.8405, 0.7847, 0.05905, 0.7679, 0.2237, 0.7763, 0.2321, 0.9409, 0.08138, 0.9186, 0.8405, 0.7847, 0.8405, 0.7847, 0.8405, 0.7847, 0.8405, 0.7847, 0.8405, 0.7847, 0.8405, 0.7847, 0.8405, 0.7847, 0.8405, 0.7847, 0.1679, 0.5167, 0.1902, 0.6284, 0.1902, 0.6284, 0.1679, 0.5167, 0.7791, 0.5, 0.5, 0.5, 0.5, 0.2209, 0.7763, 0.2237, 0.8405, 0.7847, 0.8405, 0.7847, 0.8433, 0.7847, 0.8405, 0.7847, 0.8433, 0.7847, 0.8433, 0.7847, 0.8433, 0.7847, 0.8433, 0.7847, 0.8405, 0.7847, 0.8405, 0.7847, 0.8405, 0.7847, 0.8405, 0.7847, 0.8405, 0.7847, 0.8405, 0.7847, 0.8405, 0.7847, 0.8405, 0.7847, 0.1205, 0.2014, 0.2544, 0.09254, 0.3353, 0.2349, 0.246, 0.3074, 0.8405, 0.7847, 0.8405, 0.7847, 0.8433, 0.7847, 0.8405, 0.7847, 0.3353, 0.8014, 0.4442, 0.8405, 0.4163, 0.9996, 0.2544, 0.9409, 0.8405, 0.7847, 0.8405, 0.7847, 0.8405, 0.7847, 0.8433, 0.7847, 0.8405, 0.7847, 0.8433, 0.7847, 0.8433, 0.7847, 0.8405, 0.7847, 0.8433, 0.7847, 0.8433, 0.7847, 0.8405, 0.7847, 0.8405, 0.7847, 0.8405, 0.7847, 0.8405, 0.7847, 0.8405, 0.7847, 0.8405, 0.7847, 0.8433, 0.7847, 0.8433, 0.7847, 0.8433, 0.7847, 0.8433, 0.7847, 0.5, 0.9493, 0.7679, 0.9409, 0.7679, 0.9409, 0.5, 0.9493, 0.8405, 0.7847, 0.8405, 0.7847, 0.8405, 0.7847, 0.8405, 0.7847, 0.8433, 0.7847, 0.8433, 0.7847, 0.8433, 0.7847, 0.8433, 0.7847, 0.8405, 0.7847, 0.8405, 0.7847, 0.8405, 0.7847, 0.8405, 0.7847, 0.8377, 0.7847, 0.8405, 0.7847, 0.8405, 0.7847, 0.8405, 0.7847, 0.8377, 0.5167, 0.8154, 0.4051, 0.9716, 0.3493, 1.002, 0.5167, 0.5614, 0.8405, 0.6702, 0.8014, 0.6702, 0.8014, 0.5614, 0.8405, 0.9409, 0.2321, 0.7763, 0.2237, 0.7679, 0.05905, 0.9186, 0.08138, 1.002, 0.5167, 0.9716, 0.6842, 0.8154, 0.6284, 0.8377, 0.5167, 0.8405, 0.7847, 0.8405, 0.7847, 0.8405, 0.7847, 0.8405, 0.7847, 0.8405, 0.7847, 0.8405, 0.7847, 0.8405, 0.7847, 0.8405, 0.7847, 0.8405, 0.7847, 0.8405, 0.7847, 0.8405, 0.7847, 0.8405, 0.7847, 0.8405, 0.7847, 0.8377, 0.7847, 0.8405, 0.7847, 0.8405, 0.7847, 0.8405, 0.7847, 0.8405, 0.7847, 0.8405, 0.7847, 0.8405, 0.7847, 0.8405, 0.7847, 0.8405, 0.7847, 0.8405, 0.7847, 0.8433, 0.7847, 0.8405, 0.7847, 0.8405, 0.7847, 0.8405, 0.7847, 0.8405, 0.7847, 0.8405, 0.7847, 0.8405, 0.7847, 0.8405, 0.7847, 0.8405, 0.7847, 0.3353, 0.8014, 0.4442, 0.8405, 0.4442, 0.8405, 0.3353, 0.8014, 0.8405, 0.7847, 0.8405, 0.7847, 0.8405, 0.7847, 0.8405, 0.7847, 0.8405, 0.7847, 0.8405, 0.7847, 0.8405, 0.7847, 0.8405, 0.7847, 0.5614, 0.8405, 0.6702, 0.8014, 0.7512, 0.9409, 0.5893, 0.9996, 0.8405, 0.7847, 0.8405, 0.7847, 0.8405, 0.7847, 0.8405, 0.7847, 0.8405, 0.7847, 0.8405, 0.7847, 0.8405, 0.7847, 0.8405, 0.7847, 0.8405, 0.7847, 0.8405, 0.7847, 0.8405, 0.7847, 0.8405, 0.7847, 0.8405, 0.7847, 0.8405, 0.7847, 0.8405, 0.7847, 0.8405, 0.7847, 0.8433, 0.7847, 0.8405, 0.7847, 0.8405, 0.7847, 0.8433, 0.7847, 0.8433, 0.7847, 0.8433, 0.7847, 0.8433, 0.7847, 0.8433, 0.7847, 0.1902, 0.4051, 0.1679, 0.5167, 0.003238, 0.5167, 0.03394, 0.3493, 0.8433, 0.7847, 0.8405, 0.7847, 0.8405, 0.7847, 0.8433, 0.7847, 0.8405, 0.7847, 0.8405, 0.7847, 0.8405, 0.7847, 0.8405, 0.7847, 0.2544, 0.9409, 0.1205, 0.8321, 0.246, 0.7288, 0.3353, 0.8014, 0.8405, 0.7847, 0.8405, 0.7847, 0.8405, 0.7847, 0.8405, 0.7847, 0.8405, 0.7847, 0.8405, 0.7847, 0.8405, 0.7847, 0.8405, 0.7847, 0.8405, 0.7847, 0.8405, 0.7847, 0.8405, 0.7847, 0.8405, 0.7847, 0.3353, 0.8014, 0.246, 0.7288, 0.246, 0.7288, 0.3353, 0.8014, 0.8405, 0.7847, 0.8405, 0.7847, 0.8433, 0.7847, 0.8405, 0.7847, 0.8405, 0.7847, 0.8405, 0.7847, 0.8405, 0.7847, 0.8405, 0.7847, 0.8405, 0.7847, 0.8405, 0.7847, 0.8405, 0.7847, 0.8405, 0.7847, 0.3828, 0.5307, 0.3828, 0.7316, 0.04231, 0.7316, 0.04231, 0.5307, 0.8377, 0.7847, 0.8377, 0.7847, 0.8377, 0.7847, 0.8405, 0.7847, 0.8405, 0.7847, 0.8405, 0.7847, 0.8405, 0.7847, 0.8405, 0.7847, 0.8433, 0.7847, 0.8433, 0.7847, 0.8433, 0.7847, 0.8433, 0.7847, 0.8405, 0.7847, 0.8405, 0.7847, 0.8405, 0.7847, 0.8405, 0.7847, 0.7679, 0.9409, 0.9186, 0.9186, 0.9186, 0.9186, 0.7679, 0.9409, 0.8405, 0.7847, 0.8405, 0.7847, 0.8405, 0.7847, 0.8405, 0.7847, 0.8405, 0.7847, 0.8405, 0.7847, 0.8405, 0.7847, 0.8405, 0.7847, 0.8405, 0.7847, 0.8405, 0.7847, 0.8405, 0.7847, 0.8405, 0.7847, 0.8405, 0.7847, 0.8405, 0.7847, 0.8405, 0.7847, 0.8405, 0.7847, 0.8405, 0.7847, 0.8433, 0.7847, 0.8433, 0.7847, 0.8405, 0.7847, 0.8405, 0.7847, 0.8405, 0.7847, 0.8405, 0.7847, 0.8405, 0.7847, 0.8405, 0.7847, 0.8405, 0.7847, 0.8405, 0.7847, 0.8405, 0.7847, 0.8405, 0.7847, 0.8405, 0.7847, 0.8405, 0.7847, 0.8405, 0.7847, 0.8405, 0.7847, 0.8405, 0.7847, 0.8405, 0.7847, 0.8405, 0.7847, 0.8405, 0.7847, 0.8405, 0.7847, 0.8405, 0.7847, 0.8405, 0.7847, 0.5893, 0.9996, 0.4163, 0.9996, 0.4442, 0.8405, 0.5614, 0.8405, 0.8405, 0.7847, 0.8433, 0.7847, 0.8433, 0.7847, 0.8433, 0.7847, 0.9716, 0.6842, 0.8851, 0.8321, 0.7595, 0.7288, 0.8154, 0.6284, 0.7595, 0.3074, 0.6702, 0.2349, 0.7512, 0.09254, 0.8851, 0.2014, 0.8433, 0.7847, 0.8405, 0.7847, 0.8405, 0.7847, 0.8405, 0.7847, 0.4163, 0.03394, 0.5893, 0.03394, 0.5614, 0.1958, 0.4442, 0.1958, 0.2544, 0.9409, 0.1205, 0.8321, 0.246, 0.7288, 0.3353, 0.8014, 0.8377, 0.7847, 0.8377, 0.7847, 0.8405, 0.7847, 0.8377, 0.7847, 0.5614, 0.8405, 0.6702, 0.8014, 0.7512, 0.9409, 0.5893, 0.9996, 0.6702, 0.2349, 0.5614, 0.1958, 0.5893, 0.03394, 0.7512, 0.09254, 0.8405, 0.7847, 0.8405, 0.7847, 0.8405, 0.7847, 0.8405, 0.7847, 0.2321, 0.05905, 0.5, 0.05068, 0.5, 0.2209, 0.2237, 0.2237, 0.8405, 0.7847, 0.8405, 0.7847, 0.8405, 0.7847, 0.8405, 0.7847, 0.8405, 0.7847, 0.8405, 0.7847, 0.8405, 0.7847, 0.8405, 0.7847, 0.8405, 0.7847, 0.8405, 0.7847, 0.8405, 0.7847, 0.8405, 0.7847, 0.8405, 0.7847, 0.8405, 0.7847, 0.8405, 0.7847, 0.8405, 0.7847, 0.8405, 0.7847, 0.8405, 0.7847, 0.8405, 0.7847, 0.8405, 0.7847, 0.8405, 0.7847, 0.8405, 0.7847, 0.8433, 0.7847, 0.5614, 0.5391, 0.5614, 0.5391, 0.5726, 0.5419, 0.5698, 0.5447, 0.8405, 0.7847, 0.8405, 0.7847, 0.8405, 0.7847, 0.8405, 0.7847, 0.8405, 0.7847, 0.8405, 0.7847, 0.8405, 0.7847, 0.8405, 0.7847, 0.3437, 0.8154, 0.246, 0.9856, 0.2656, 0.9884, 0.3605, 0.8265, 0.8405, 0.7847, 0.8405, 0.7847, 0.8405, 0.7847, 0.8405, 0.7847, 0.8405, 0.7847, 0.8405, 0.7847, 0.8405, 0.7847, 0.8405, 0.7847, 0.8405, 0.7847, 0.8405, 0.7847, 0.8405, 0.7847, 0.8405, 0.7847, 0.8405, 0.7847, 0.8405, 0.7847, 0.8405, 0.7847, 0.8405, 0.7847, 0.8405, 0.7847, 0.8405, 0.7847, 0.8405, 0.7847, 0.8405, 0.7847, 0.2209, 0.5, 0.05068, 0.5, 0.05905, 0.2321, 0.2237, 0.2237, 0.8377, 0.7847, 0.8405, 0.7847, 0.8405, 0.7847, 0.8405, 0.7847, 0.8405, 0.7847, 0.8405, 0.7847, 0.8405, 0.7847, 0.8405, 0.7847, 0.8405, 0.7847, 0.8405, 0.7847, 0.8405, 0.7847, 0.8405, 0.7847, 0.8405, 0.7847, 0.8405, 0.7847, 0.8405, 0.7847, 0.8405, 0.7847, 0.8433, 0.7847, 0.8433, 0.7847, 0.8433, 0.7847, 0.8433, 0.7847, 0.8405, 0.7847, 0.8405, 0.7847, 0.8405, 0.7847, 0.8405, 0.7847, 0.8405, 0.7847, 0.8405, 0.7847, 0.8405, 0.7847, 0.8405, 0.7847, 0.8405, 0.7847, 0.8405, 0.7847, 0.8405, 0.7847, 0.8405, 0.7847, 0.8405, 0.7847, 0.8405, 0.7847, 0.8405, 0.7847, 0.8405, 0.7847, 0.8405, 0.7847, 0.8405, 0.7847, 0.8405, 0.7847, 0.8405, 0.7847, 0.8405, 0.7847, 0.8405, 0.7847, 0.8377, 0.7847, 0.8433, 0.7847, 0.8405, 0.7847, 0.8405, 0.7847, 0.8433, 0.7847, 0.8405, 0.7847, 0.8405, 0.7847, 0.8405, 0.7847, 0.8405, 0.7847, 0.8405, 0.7847, 0.8405, 0.7847, 0.8405, 0.7847, 0.8405, 0.7847, 0.8405, 0.7847, 0.8405, 0.7847, 0.8851, 0.8321, 0.7512, 0.9409, 0.6702, 0.8014, 0.7595, 0.7288, 0.8405, 0.7847, 0.8405, 0.7847, 0.8405, 0.7847, 0.8405, 0.7847, 0.8405, 0.7847, 0.8405, 0.7847, 0.8405, 0.7847, 0.8405, 0.7847, 0.8405, 0.7847, 0.8405, 0.7847, 0.8405, 0.7847, 0.8405, 0.7847, 0.8405, 0.7847, 0.8405, 0.7847, 0.8405, 0.7847, 0.8405, 0.7847, 0.8405, 0.7847, 0.8405, 0.7847, 0.8433, 0.7847, 0.8405, 0.7847, 0.8405, 0.7847, 0.8405, 0.7847, 0.8405, 0.7847, 0.8433, 0.7847, 0.8154, 0.6284, 0.8377, 0.5167, 0.8377, 0.5167, 0.8154, 0.6284, 0.8405, 0.7847, 0.8405, 0.7847, 0.8405, 0.7847, 0.8405, 0.7847, 0.08138, 0.08138, 0.2321, 0.05905, 0.2237, 0.2237, 0.05905, 0.2321, 0.1679, 0.5167, 0.1902, 0.6284, 0.03394, 0.6842, 0.003238, 0.5167, 0.8154, 0.4051, 0.7595, 0.3074, 0.8851, 0.2014, 0.9716, 0.3493, 0.8405, 0.7847, 0.8405, 0.7847, 0.8405, 0.7847, 0.8405, 0.7847, 0.8405, 0.7847, 0.8405, 0.7847, 0.8405, 0.7847, 0.8405, 0.7847, 0.8405, 0.7847, 0.8405, 0.7847, 0.8405, 0.7847, 0.8405, 0.7847, 0.8405, 0.7847, 0.8405, 0.7847, 0.8405, 0.7847, 0.8405, 0.7847, 0.8433, 0.7847, 0.8433, 0.7847, 0.8405, 0.7847, 0.8433, 0.7847, 0.03394, 0.6842, 0.003238, 0.5167, 0.1679, 0.5167, 0.1902, 0.6284, 0.8405, 0.7847, 0.8405, 0.7847, 0.8405, 0.7847, 0.8433, 0.7847, 0.8405, 0.7847, 0.8405, 0.7847, 0.8405, 0.7847, 0.8405, 0.7847, 0.8405, 0.7847, 0.8405, 0.7847, 0.8405, 0.7847, 0.8405, 0.7847, 0.8405, 0.7847, 0.8405, 0.7847, 0.8405, 0.7847, 0.8405, 0.7847, 0.8405, 0.7847, 0.8405, 0.7847, 0.8405, 0.7847, 0.8405, 0.7847, 0.8405, 0.7847, 0.8405, 0.7847, 0.8405, 0.7847, 0.8405, 0.7847, 0.8405, 0.7847, 0.8405, 0.7847, 0.8405, 0.7847, 0.8405, 0.7847, 0.8405, 0.7847, 0.8405, 0.7847, 0.8377, 0.7847, 0.8405, 0.7847, 0.8433, 0.7847, 0.8405, 0.7847, 0.8405, 0.7847, 0.8433, 0.7847, 0.8405, 0.7847, 0.8377, 0.7847, 0.8405, 0.7847, 0.8405, 0.7847, 0.8405, 0.7847, 0.8405, 0.7847, 0.8405, 0.7847, 0.8405, 0.7847, 0.8405, 0.7847, 0.8405, 0.7847, 0.8405, 0.7847, 0.8405, 0.7847, 0.8405, 0.7847, 0.8405, 0.7847, 0.8405, 0.7847, 0.8405, 0.7847, 0.8405, 0.7847, 0.8405, 0.7847, 0.8405, 0.7847, 0.8405, 0.7847, 0.8405, 0.7847, 0.8405, 0.7847, 0.8405, 0.7847, 0.8405, 0.7847, 0.8405, 0.7847, 0.8405, 0.7847, 0.8405, 0.7847, 0.8405, 0.7847, 0.8405, 0.7847, 0.8405, 0.7847, 0.8405, 0.7847, 0.8405, 0.7847, 0.8405, 0.7847, 0.8405, 0.7847, 0.8405, 0.7847, 0.8405, 0.7847, 0.8405, 0.7847, 0.8405, 0.7847, 0.8405, 0.7847, 0.8405, 0.7847, 0.8405, 0.7847, 0.8405, 0.7847, 0.8405, 0.7847, 0.8405, 0.7847, 0.8405, 0.7847, 0.8405, 0.7847, 0.8405, 0.7847, 0.8405, 0.7847, 0.8405, 0.7847, 0.8405, 0.7847, 0.8405, 0.7847, 0.8405, 0.7847, 0.8405, 0.7847, 0.8405, 0.7847, 0.8405, 0.7847, 0.8405, 0.7847, 0.8405, 0.7847, 0.8405, 0.7847, 0.8405, 0.7847, 0.8405, 0.7847, 0.8405, 0.7847, 0.8405, 0.7847, 0.8405, 0.7847, 0.8405, 0.7847, 0.8405, 0.7847, 0.9409, 0.7679, 0.9186, 0.9186, 0.9186, 0.9186, 0.9409, 0.7679, 0.8405, 0.7847, 0.8405, 0.7847, 0.8405, 0.7847, 0.8405, 0.7847, 0.8405, 0.7847, 0.8405, 0.7847, 0.8405, 0.7847, 0.8405, 0.7847, 0.8405, 0.7847, 0.8405, 0.7847, 0.8405, 0.7847, 0.8405, 0.7847, 0.8405, 0.7847, 0.8405, 0.7847, 0.8405, 0.7847, 0.8405, 0.7847, 0.8405, 0.7847, 0.8405, 0.7847, 0.8405, 0.7847, 0.8405, 0.7847, 0.8405, 0.7847, 0.8405, 0.7847, 0.8405, 0.7847, 0.8405, 0.7847, 0.8405, 0.7847, 0.8405, 0.7847, 0.8405, 0.7847, 0.8405, 0.7847, 0.8405, 0.7847, 0.8405, 0.7847, 0.8405, 0.7847, 0.5391, 0.5307, 0.5447, 0.5307, 0.5447, 0.5279, 0.5391, 0.5279, 0.5558, 0.5474, 0.5642, 0.5474, 0.5642, 0.5474, 0.5558, 0.5474, 0.5363, 0.5335, 0.5363, 0.5335, 0.5251, 0.5335, 0.5251, 0.5335, 0.7595, 0.3074, 0.6702, 0.2349, 0.7512, 0.09254, 0.8851, 0.2014, 0.5112, 0.4944, 0.4833, 0.4944, 0.4833, 0.006029, 0.5112, 0.006029, 0.5614, 0.5391, 0.5614, 0.5391, 0.5614, 0.5391, 0.5614, 0.5391, 0.5586, 0.5391, 0.5586, 0.5391, 0.5586, 0.5391, 0.5586, 0.5391, 0.5419, 0.5335, 0.5419, 0.5335, 0.5419, 0.5335, 0.5419, 0.5335, 0.5419, 0.5335, 0.5419, 0.5335, 0.5419, 0.5335, 0.5419, 0.5335, 0.5558, 0.5474, 0.5558, 0.5474, 0.5558, 0.5474, 0.5558, 0.5474, 0.567, 0.5335, 0.567, 0.5335, 0.567, 0.5335, 0.567, 0.5335, 0.5558, 0.5474, 0.5558, 0.5474, 0.5558, 0.5474, 0.5558, 0.5474, 0.9996, 0.000447, 0.9996, 0.9996, 0.000447, 0.9996, 0.000447, 0.000447])
me_junofrst.materials.append(mat_junofrstmarquee)
me_junofrst.materials.append(mat_junofrstmonitor)
me_junofrst.materials.append(mat_junofrstbezelglass)
me_junofrst.materials.append(mat_junofrstall)
me_junofrst.materials.append(mat_junofrstbezel)
me_junofrst.materials.append(mat_junofrstredbutton)
me_junofrst.use_remesh_fix_poles = True
me_junofrst.use_remesh_preserve_attributes = False
me_junofrst.update()

# ---- objects
ob_junofrst = bpy.data.objects.new('junofrst', me_junofrst)

# ---- transforms, parenting, visibility, modifiers, constraints
ob_junofrst.location = (-0.01862, -0.2905, 1.042)
ob_junofrst.rotation_euler = (1.571, 0.0, 0.0)
_m = ob_junofrst.modifiers.new('Auto Smooth', 'NODES')
_m.node_group = ng_auto_smooth
_gi = [s.identifier for s in ng_auto_smooth.interface.items_tree if s.item_type == 'SOCKET' and s.in_out == 'INPUT']
_m[_gi[1]] = 1.047  # Angle
_m = ob_junofrst.modifiers.new('WeightedNormal', 'WEIGHTED_NORMAL')
_m.keep_sharp = True

# ---- collection membership
scene.collection.objects.link(ob_junofrst)

# ---- scene / render settings (as saved in the file)
scene.frame_start = 1; scene.frame_end = 250; scene.frame_set(1)
scene.render.engine = 'BLENDER_EEVEE_NEXT'
scene.cycles.use_denoising = False
scene.cycles.samples = 128
scene.cycles.sampling_pattern = 'TABULATED_SOBOL'
scene.cycles.use_adaptive_sampling = False
scene.cycles.use_light_tree = False
scene.view_settings.view_transform = 'Filmic'
bpy.context.view_layer.update()

# ---- added for rendering (the .blend has no active camera and no usable light): camera, sun
cam_auto = bpy.data.cameras.new('AutoCamera')
cam_auto.lens = 50.0
cam_auto.sensor_width = 36.0
cam_auto.clip_end = 1000.0
ob_auto_camera = bpy.data.objects.new('AutoCamera', cam_auto)
scene.collection.objects.link(ob_auto_camera)
ob_auto_camera.location = (1.96587, -2.36509, 2.47093)
ob_auto_camera.rotation_euler = (1.09748, -7.21219e-08, 0.694738)
scene.camera = ob_auto_camera
light_auto_sun = bpy.data.lights.new('AutoSun', 'SUN')
light_auto_sun.energy = 3.0
light_auto_sun.angle = 0.0523599
ob_auto_sun = bpy.data.objects.new('AutoSun', light_auto_sun)
scene.collection.objects.link(ob_auto_sun)
ob_auto_sun.rotation_euler = (0.872665, 0.174533, 0.523599)
bpy.context.view_layer.update()

